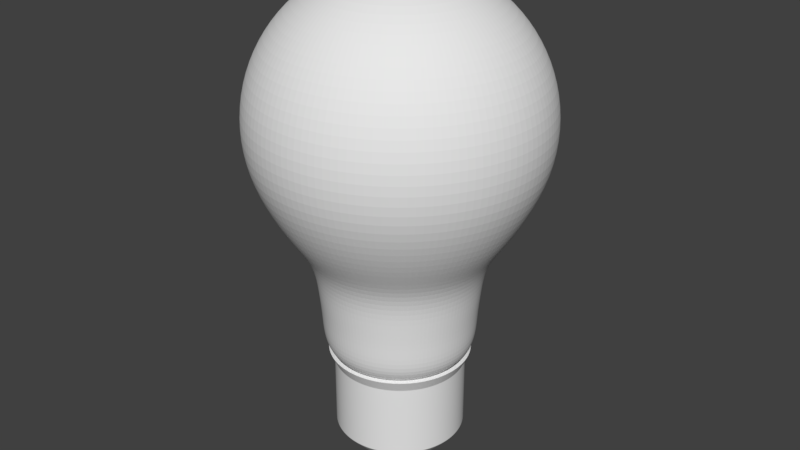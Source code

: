 # Source: light_bulbV3.blend  (saved by Blender 2.79.0; exported with 4.5.12 LTS)
import bpy
from mathutils import Matrix  # noqa: F401  (used for matrix-valued properties, if any)

bpy.ops.wm.read_factory_settings(use_empty=True)
scene = bpy.context.scene
scene.name = 'Scene'

# ---- collections
col_collection_1 = bpy.data.collections.new('Collection 1'); scene.collection.children.link(col_collection_1)

# ---- world
world_world = bpy.data.worlds.new('World'); scene.world = world_world
world_world.color = (0.05088, 0.05088, 0.05088)
world_world.use_sun_shadow = False
world_world.sun_shadow_jitter_overblur = 0.0
world_world.cycles.sampling_method = 'MANUAL'

# ---- meshes
me_circle_001 = bpy.data.meshes.new('Circle.001')
me_circle_001.from_pydata([(0.0, -0.2906, 0.0), (-0.9511, -0.9816, 0.0), (-0.5878, -2.1, 0.0), (0.5878, -2.1, 0.0), (0.9511, -0.9816, 0.0)], [(1, 0), (2, 1), (3, 2), (4, 3), (0, 4)], [])
me_circle_001.materials.append(None)
me_circle_001.materials.append(None)
me_circle_001.use_remesh_preserve_volume = False
me_circle_001.use_remesh_preserve_attributes = False
me_circle_001.use_mirror_vertex_groups = False
me_circle_001.update()
me_cube_001 = bpy.data.meshes.new('Cube.001')
me_cube_001.from_pydata([(-0.9461, -0.4734, -4.072), (-0.2315, -0.4734, 2.281), (-0.9461, 0.4744, -4.072), (-0.9461, 0.4744, 3.001), (0.9461, -0.4734, -4.072), (0.2315, -0.4734, 2.281), (0.9461, 0.4744, -4.072), (0.9461, 0.4744, 3.001), (-0.2315, -0.4734, 1.72), (-0.9461, 0.4744, 1.0), (0.9461, 0.4744, 1.0), (0.2315, -0.4734, 1.72), (-0.2912, -0.2912, 3.001), (-0.2912, 0.2912, 3.001), (0.2912, -0.2912, 3.001), (0.2912, 0.2912, 3.001), (-0.2912, -0.2912, 5.625), (-0.2912, 0.2912, 5.625), (0.2912, -0.2912, 5.625), (0.2912, 0.2912, 5.625), (-0.6037, -0.6037, 5.625), (-0.6037, 0.6037, 5.625), (0.6037, -0.6037, 5.625), (0.6037, 0.6037, 5.625), (-0.6037, -0.6037, 6.032), (-0.6037, 0.6037, 6.032), (0.6037, -0.6037, 6.032), (0.6037, 0.6037, 6.032), (-0.9461, -0.4734, 1.0), (-0.9461, -0.4734, 3.001), (0.9461, -0.4734, 3.001), (0.9461, -0.4734, 1.0), (-0.2315, 0.4765, 2.281), (0.2315, 0.4765, 2.281), (-0.2315, 0.4765, 1.72), (0.2315, 0.4765, 1.72), (-0.9461, 0.4744, -4.065), (0.9461, 0.4744, -4.065), (0.9461, -0.4734, -4.065), (-0.9461, -0.4734, -4.065), (-0.9461, -0.4734, -4.052), (-0.9461, 0.4744, -4.052), (0.9461, 0.4744, -4.052), (0.9461, -0.4734, -4.052)], [], [(28, 29, 3, 9), (10, 7, 30, 31), (11, 5, 33, 35), (7, 3, 13, 15), (43, 31, 28, 40), (42, 10, 31, 43), (41, 9, 10, 42), (40, 28, 9, 41), (12, 14, 18, 16), (30, 7, 15, 14), (3, 29, 12, 13), (29, 30, 14, 12), (19, 17, 21, 23), (15, 13, 17, 19), (14, 15, 19, 18), (13, 12, 16, 17), (22, 23, 27, 26), (18, 19, 23, 22), (17, 16, 20, 21), (16, 18, 22, 20), (27, 25, 24, 26), (21, 20, 24, 25), (20, 22, 26, 24), (23, 21, 25, 27), (8, 1, 29, 28), (1, 5, 30, 29), (5, 11, 31, 30), (11, 8, 28, 31), (1, 8, 34, 32), (8, 11, 35, 34), (5, 1, 32, 33), (3, 32, 34, 9), (9, 34, 35, 10), (10, 35, 33, 7), (3, 7, 33, 32), (2, 6, 4, 0), (0, 39, 36, 2), (2, 36, 37, 6), (6, 37, 38, 4), (4, 38, 39, 0), (39, 40, 41, 36), (36, 41, 42, 37), (37, 42, 43, 38), (38, 43, 40, 39)])
me_cube_001.use_remesh_preserve_volume = False
me_cube_001.use_remesh_preserve_attributes = False
me_cube_001.use_mirror_vertex_groups = False
me_cube_001.update()
me_cylinder = bpy.data.meshes.new('Cylinder')
me_cylinder.from_pydata([(-2.044e-09, 1.018, 0.9501), (0.1986, 0.9984, 0.9501), (0.3896, 0.9405, 0.9501), (0.5656, 0.8464, 0.9501), (0.7198, 0.7198, 0.9501), (0.8464, 0.5656, 0.9501), (0.9405, 0.3896, 0.9501), (0.9984, 0.1986, 0.9501), (1.018, 7.17e-08, 0.9501), (0.9984, -0.1986, 0.9501), (0.9405, -0.3896, 0.9501), (0.8464, -0.5656, 0.9501), (0.7198, -0.7198, 0.9501), (0.5656, -0.8464, 0.9501), (0.3896, -0.9405, 0.9501), (0.1986, -0.9984, 0.9501), (-3.337e-07, -1.018, 0.9501), (-0.1986, -0.9984, 0.9501), (-0.3896, -0.9405, 0.9501), (-0.5656, -0.8464, 0.9501), (-0.7198, -0.7198, 0.9501), (-0.8464, -0.5656, 0.9501), (-0.9405, -0.3896, 0.9501), (-0.9984, -0.1986, 0.9501), (-1.018, 9.778e-07, 0.9501), (-0.9984, 0.1986, 0.9501), (-0.9405, 0.3896, 0.9501), (-0.8464, 0.5656, 0.9501), (-0.7198, 0.7198, 0.9501), (-0.5656, 0.8464, 0.9501), (-0.3896, 0.9405, 0.9501), (-0.1986, 0.9984, 0.9501), (4.466e-08, 0.5338, -0.5674), (0.1041, 0.5235, -0.5674), (0.2043, 0.4932, -0.5674), (0.2966, 0.4438, -0.5674), (0.3774, 0.3774, -0.5674), (0.4438, 0.2966, -0.5674), (0.4932, 0.2043, -0.5674), (0.5235, 0.1041, -0.5674), (0.5338, 1.868e-07, -0.5674), (0.5235, -0.1041, -0.5674), (0.4932, -0.2043, -0.5674), (0.4438, -0.2966, -0.5674), (0.3774, -0.3774, -0.5674), (0.2966, -0.4438, -0.5674), (0.2043, -0.4932, -0.5674), (0.1041, -0.5235, -0.5674), (-1.293e-07, -0.5338, -0.5674), (-0.1041, -0.5235, -0.5674), (-0.2043, -0.4932, -0.5674), (-0.2966, -0.4438, -0.5674), (-0.3774, -0.3774, -0.5674), (-0.4438, -0.2966, -0.5674), (-0.4932, -0.2043, -0.5674), (-0.5235, -0.1041, -0.5674), (-0.5338, 6.619e-07, -0.5674), (-0.5235, 0.1041, -0.5674), (-0.4932, 0.2043, -0.5674), (-0.4438, 0.2966, -0.5674), (-0.3774, 0.3774, -0.5674), (-0.2966, 0.4438, -0.5674), (-0.2043, 0.4932, -0.5674), (-0.1041, 0.5235, -0.5674), (5.265e-08, 0.4127, -0.7669), (0.08051, 0.4048, -0.7669), (0.1579, 0.3813, -0.7669), (0.2293, 0.3431, -0.7669), (0.2918, 0.2918, -0.7669), (0.3431, 0.2293, -0.7669), (0.3813, 0.1579, -0.7669), (0.4048, 0.08051, -0.7669), (0.4127, 2.159e-07, -0.7669), (0.4048, -0.08051, -0.7669), (0.3813, -0.1579, -0.7669), (0.3431, -0.2293, -0.7669), (0.2918, -0.2918, -0.7669), (0.2293, -0.3431, -0.7669), (0.1579, -0.3813, -0.7669), (0.08051, -0.4048, -0.7669), (-8.182e-08, -0.4127, -0.7669), (-0.08051, -0.4048, -0.7669), (-0.1579, -0.3813, -0.7669), (-0.2293, -0.3431, -0.7669), (-0.2918, -0.2918, -0.7669), (-0.3431, -0.2293, -0.7669), (-0.3813, -0.1579, -0.7669), (-0.4048, -0.08051, -0.7669), (-0.4127, 5.833e-07, -0.7669), (-0.4048, 0.08051, -0.7669), (-0.3813, 0.1579, -0.7669), (-0.3431, 0.2293, -0.7669), (-0.2918, 0.2918, -0.7669), (-0.2293, 0.3431, -0.7669), (-0.1579, 0.3813, -0.7669), (-0.08051, 0.4048, -0.7669), (0.6629, -0.6629, 0.7421), (-0.7795, 0.5209, 0.7421), (0.3588, -0.8662, 0.7421), (0.1829, 0.9195, 0.7421), (-0.6629, 0.6629, 0.7421), (0.1829, -0.9195, 0.7421), (0.3588, 0.8662, 0.7421), (-0.5209, 0.7795, 0.7421), (-2.971e-07, -0.9375, 0.7421), (0.5209, 0.7795, 0.7421), (-0.3588, 0.8662, 0.7421), (-0.1829, -0.9195, 0.7421), (0.6629, 0.6629, 0.7421), (-0.1829, 0.9195, 0.7421), (8.387e-09, 0.9375, 0.7421), (-0.3588, -0.8662, 0.7421), (0.7795, 0.5209, 0.7421), (-0.5209, -0.7795, 0.7421), (0.8662, 0.3588, 0.7421), (-0.6629, -0.6629, 0.7421), (0.9195, 0.1829, 0.7421), (-0.7795, -0.5209, 0.7421), (0.9375, 8.752e-08, 0.7421), (-0.8662, -0.3588, 0.7421), (0.9195, -0.1829, 0.7421), (-0.9195, -0.1829, 0.7421), (0.8662, -0.3588, 0.7421), (0.7795, -0.5209, 0.7421), (-0.9375, 9.22e-07, 0.7421), (-0.9195, 0.1829, 0.7421), (-0.8662, 0.3588, 0.7421), (0.5209, -0.7795, 0.7421), (-4.795e-10, 1.006, 0.9242), (0.1962, 0.9866, 0.9242), (0.3849, 0.9293, 0.9242), (0.5589, 0.8364, 0.9242), (0.7113, 0.7113, 0.9242), (0.8364, 0.5589, 0.9242), (0.9293, 0.3849, 0.9242), (0.9866, 0.1962, 0.9242), (1.006, 7.407e-08, 0.9242), (0.9866, -0.1962, 0.9242), (0.9293, -0.3849, 0.9242), (0.8364, -0.5589, 0.9242), (0.7113, -0.7113, 0.9242), (0.5589, -0.8364, 0.9242), (0.3849, -0.9293, 0.9242), (0.1962, -0.9866, 0.9242), (-3.282e-07, -1.006, 0.9242), (-0.1962, -0.9866, 0.9242), (-0.3849, -0.9293, 0.9242), (-0.5589, -0.8364, 0.9242), (-0.7113, -0.7113, 0.9242), (-0.8364, -0.5589, 0.9242), (-0.9293, -0.3849, 0.9242), (-0.9866, -0.1962, 0.9242), (-1.006, 9.694e-07, 0.9242), (-0.9866, 0.1962, 0.9242), (-0.9293, 0.3849, 0.9242), (-0.8364, 0.5589, 0.9242), (-0.7113, 0.7113, 0.9242), (-0.5589, 0.8364, 0.9242), (-0.3849, 0.9293, 0.9242), (-0.1962, 0.9866, 0.9242), (0.185, 0.9303, 0.801), (0.363, 0.8763, 0.801), (0.527, 0.7887, 0.801), (0.6707, 0.6707, 0.801), (0.7887, 0.527, 0.801), (0.8763, 0.363, 0.801), (0.9303, 0.185, 0.801), (0.9485, 8.536e-08, 0.801), (0.9303, -0.185, 0.801), (0.8763, -0.363, 0.801), (0.7887, -0.527, 0.801), (0.6707, -0.6707, 0.801), (0.527, -0.7887, 0.801), (0.363, -0.8763, 0.801), (0.185, -0.9303, 0.801), (-3.021e-07, -0.9485, 0.801), (-0.185, -0.9303, 0.801), (-0.363, -0.8763, 0.801), (-0.527, -0.7887, 0.801), (-0.6707, -0.6707, 0.801), (-0.7887, -0.527, 0.801), (-0.8763, -0.363, 0.801), (-0.9303, -0.185, 0.801), (-0.9485, 9.296e-07, 0.801), (-0.9303, 0.185, 0.801), (-0.8763, 0.363, 0.801), (-0.7887, 0.527, 0.801), (-0.6707, 0.6707, 0.801), (-0.527, 0.7887, 0.801), (-0.363, 0.8763, 0.801), (-0.185, 0.9303, 0.801), (6.963e-09, 0.9485, 0.801), (8.387e-09, 0.9375, -0.2556), (0.7795, -0.5209, -0.2556), (-0.9195, 0.1829, -0.2556), (0.6629, -0.6629, -0.2556), (-0.7795, 0.5209, -0.2556), (0.3588, -0.8662, -0.2556), (0.1829, 0.9195, -0.2556), (-0.6629, 0.6629, -0.2556), (0.1829, -0.9195, -0.2556), (0.3588, 0.8662, -0.2556), (-0.5209, 0.7795, -0.2556), (-2.971e-07, -0.9375, -0.2556), (0.5209, 0.7795, -0.2556), (-0.3588, 0.8662, -0.2556), (-0.1829, -0.9195, -0.2556), (0.6629, 0.6629, -0.2556), (-0.1829, 0.9195, -0.2556), (-0.3588, -0.8662, -0.2556), (0.7795, 0.5209, -0.2556), (-0.5209, -0.7795, -0.2556), (0.8662, 0.3588, -0.2556), (-0.6629, -0.6629, -0.2556), (0.9195, 0.1829, -0.2556), (-0.7795, -0.5209, -0.2556), (0.9375, 8.752e-08, -0.2556), (-0.8662, -0.3588, -0.2556), (0.9195, -0.1829, -0.2556), (-0.9195, -0.1829, -0.2556), (0.8662, -0.3588, -0.2556), (-0.9375, 9.22e-07, -0.2556), (-0.8662, 0.3588, -0.2556), (0.5209, -0.7795, -0.2556), (-0.344, 0.8305, -0.3274), (0.4994, 0.7474, -0.3274), (0.344, 0.8305, -0.3274), (0.7474, -0.4994, -0.3274), (0.8305, -0.344, -0.3274), (0.1754, 0.8816, -0.3274), (-0.7474, 0.4994, -0.3274), (-0.8305, 0.344, -0.3274), (-0.1754, -0.8816, -0.3274), (-0.8816, 0.1754, -0.3274), (-0.8989, 8.97e-07, -0.3274), (0.1754, -0.8816, -0.3274), (1.222e-08, 0.8989, -0.3274), (0.344, -0.8305, -0.3274), (-0.8816, -0.1754, -0.3274), (0.7474, 0.4994, -0.3274), (0.6356, -0.6356, -0.3274), (-0.4994, 0.7474, -0.3274), (-0.6356, -0.6356, -0.3274), (-0.1754, 0.8816, -0.3274), (0.8305, 0.344, -0.3274), (0.8989, 9.687e-08, -0.3274), (0.8816, -0.1754, -0.3274), (-0.6356, 0.6356, -0.3274), (0.4994, -0.7474, -0.3274), (-2.807e-07, -0.8989, -0.3274), (-0.4994, -0.7474, -0.3274), (-0.8305, -0.344, -0.3274), (0.8816, 0.1754, -0.3274), (-0.344, -0.8305, -0.3274), (0.6356, 0.6356, -0.3274), (-0.7474, -0.4994, -0.3274), (-0.2732, 0.6596, -0.5344), (0.3967, 0.5937, -0.5344), (0.2732, 0.6596, -0.5344), (0.5937, -0.3967, -0.5344), (0.6596, -0.2732, -0.5344), (0.1393, 0.7003, -0.5344), (-0.5937, 0.3967, -0.5344), (-0.6596, 0.2732, -0.5344), (-0.1393, -0.7003, -0.5344), (-0.7003, 0.1393, -0.5344), (-0.714, 7.772e-07, -0.5344), (0.1393, -0.7003, -0.5344), (3.054e-08, 0.714, -0.5344), (0.2732, -0.6596, -0.5344), (-0.7003, -0.1393, -0.5344), (0.5937, 0.3967, -0.5344), (0.5049, -0.5049, -0.5344), (-0.3967, 0.5937, -0.5344), (-0.5049, -0.5049, -0.5344), (0.6596, 0.2732, -0.5344), (0.714, 1.416e-07, -0.5344), (0.7003, -0.1393, -0.5344), (-0.5049, 0.5049, -0.5344), (-2.021e-07, -0.714, -0.5344), (-0.3967, -0.5937, -0.5344), (0.7003, 0.1393, -0.5344), (-0.2732, -0.6596, -0.5344), (-0.5937, -0.3967, -0.5344), (-0.1393, 0.7003, -0.5344), (0.3967, -0.5937, -0.5344), (-0.6596, -0.2732, -0.5344), (0.5049, 0.5049, -0.5344), (-0.436, 0.2914, -0.5828), (-0.4845, 0.2007, -0.5828), (-0.5143, 0.1023, -0.5828), (-0.5244, 6.559e-07, -0.5828), (-0.5143, -0.1023, -0.5828), (0.5244, 1.891e-07, -0.5828), (0.5143, 0.1023, -0.5828), (0.3708, 0.3708, -0.5828), (0.2914, 0.436, -0.5828), (-0.4845, -0.2007, -0.5828), (-1.256e-07, -0.5244, -0.5828), (0.1023, -0.5143, -0.5828), (0.4845, 0.2007, -0.5828), (0.436, 0.2914, -0.5828), (-0.436, -0.2914, -0.5828), (-0.3708, -0.3708, -0.5828), (-0.2007, 0.4845, -0.5828), (-0.2914, 0.436, -0.5828), (-0.2914, -0.436, -0.5828), (-0.2007, -0.4845, -0.5828), (4.528e-08, 0.5244, -0.5828), (-0.1023, 0.5143, -0.5828), (-0.1023, -0.5143, -0.5828), (0.3708, -0.3708, -0.5828), (0.436, -0.2914, -0.5828), (0.2007, -0.4845, -0.5828), (0.2914, -0.436, -0.5828), (0.4845, -0.2007, -0.5828), (0.2007, 0.4845, -0.5828), (0.1023, 0.5143, -0.5828), (0.5143, -0.1023, -0.5828), (-0.3708, 0.3708, -0.5828), (-0.5084, -0.2106, -0.5674), (-0.4576, -0.3057, -0.5674), (-0.1074, -0.5398, -0.5674), (-1.359e-07, -0.5503, -0.5674), (-0.5503, 6.725e-07, -0.5674), (-0.5398, -0.1074, -0.5674), (0.1074, -0.5398, -0.5674), (0.2106, -0.5084, -0.5674), (-0.3891, 0.3891, -0.5674), (-0.4576, 0.3057, -0.5674), (0.3891, 0.3891, -0.5674), (0.3057, 0.4576, -0.5674), (0.3057, -0.4576, -0.5674), (0.3891, -0.3891, -0.5674), (0.5084, -0.2106, -0.5674), (0.5398, -0.1074, -0.5674), (0.5084, 0.2106, -0.5674), (0.4576, 0.3057, -0.5674), (0.4576, -0.3057, -0.5674), (0.5503, 1.826e-07, -0.5674), (0.5398, 0.1074, -0.5674), (-0.2106, -0.5084, -0.5674), (-0.2106, 0.5084, -0.5674), (-0.3057, 0.4576, -0.5674), (0.1074, 0.5398, -0.5674), (4.343e-08, 0.5503, -0.5674), (-0.1074, 0.5398, -0.5674), (0.2106, 0.5084, -0.5674), (-0.5084, 0.2106, -0.5674), (-0.5398, 0.1074, -0.5674), (-0.3891, -0.3891, -0.5674), (-0.3057, -0.4576, -0.5674), (-0.5431, -0.3629, -0.5674), (-1.77e-07, -0.6532, -0.5674), (-0.6406, -0.1274, -0.5674), (0.25, -0.6035, -0.5674), (-0.5431, 0.3629, -0.5674), (0.3629, 0.5431, -0.5674), (0.4619, -0.4619, -0.5674), (0.6406, -0.1274, -0.5674), (0.5431, 0.3629, -0.5674), (0.6532, 1.567e-07, -0.5674), (-0.3629, 0.5431, -0.5674), (3.579e-08, 0.6532, -0.5674), (0.25, 0.6035, -0.5674), (-0.6406, 0.1274, -0.5674), (-0.4619, -0.4619, -0.5674), (-0.3629, -0.5431, -0.5674), (-0.6035, -0.25, -0.5674), (-0.1274, -0.6406, -0.5674), (-0.6532, 7.381e-07, -0.5674), (0.1274, -0.6406, -0.5674), (-0.4619, 0.4619, -0.5674), (0.4619, 0.4619, -0.5674), (0.3629, -0.5431, -0.5674), (0.6035, -0.25, -0.5674), (0.6035, 0.25, -0.5674), (0.5431, -0.3629, -0.5674), (0.6406, 0.1274, -0.5674), (-0.25, -0.6035, -0.5674), (-0.25, 0.6035, -0.5674), (0.1274, 0.6406, -0.5674), (-0.1274, 0.6406, -0.5674), (-0.6035, 0.25, -0.5674), (-0.3464, 0.2315, -0.7605), (-0.4166, 5.858e-07, -0.7605), (0.4166, 2.15e-07, -0.7605), (0.2946, 0.2946, -0.7605), (-8.335e-08, -0.4166, -0.7605), (0.3849, 0.1594, -0.7605), (-0.3464, -0.2315, -0.7605), (-0.1594, 0.3849, -0.7605), (-0.2315, -0.3464, -0.7605), (5.239e-08, 0.4166, -0.7605), (-0.08128, -0.4086, -0.7605), (0.2946, -0.2946, -0.7605), (0.1594, 0.3849, -0.7605), (0.4086, -0.08128, -0.7605), (-0.2946, 0.2946, -0.7605), (-0.3849, 0.1594, -0.7605), (-0.4086, 0.08128, -0.7605), (-0.4086, -0.08128, -0.7605), (0.4086, 0.08128, -0.7605), (0.2315, 0.3464, -0.7605), (-0.3849, -0.1594, -0.7605), (0.08128, -0.4086, -0.7605), (0.3464, 0.2315, -0.7605), (-0.2946, -0.2946, -0.7605), (-0.2315, 0.3464, -0.7605), (-0.1594, -0.3849, -0.7605), (-0.08128, 0.4086, -0.7605), (0.3464, -0.2315, -0.7605), (0.1594, -0.3849, -0.7605), (0.2315, -0.3464, -0.7605), (0.3849, -0.1594, -0.7605), (0.08128, 0.4086, -0.7605), (-0.3879, 0.1607, -0.7551), (-0.4118, 0.08191, -0.7551), (-0.4118, -0.08191, -0.7551), (0.4118, 0.08191, -0.7551), (0.2333, 0.3491, -0.7551), (-0.3879, -0.1607, -0.7551), (0.08191, -0.4118, -0.7551), (0.3491, 0.2333, -0.7551), (-0.2969, -0.2969, -0.7551), (-0.2333, 0.3491, -0.7551), (-0.1607, -0.3879, -0.7551), (-0.08191, 0.4118, -0.7551), (0.3491, -0.2333, -0.7551), (0.1607, -0.3879, -0.7551), (0.2333, -0.3491, -0.7551), (0.3879, -0.1607, -0.7551), (0.08191, 0.4118, -0.7551), (-0.3491, 0.2333, -0.7551), (-0.4199, 5.879e-07, -0.7551), (0.4199, 2.142e-07, -0.7551), (0.2969, 0.2969, -0.7551), (-8.463e-08, -0.4199, -0.7551), (0.3879, 0.1607, -0.7551), (-0.3491, -0.2333, -0.7551), (-0.1607, 0.3879, -0.7551), (-0.2333, -0.3491, -0.7551), (5.218e-08, 0.4199, -0.7551), (-0.08191, -0.4118, -0.7551), (0.2969, -0.2969, -0.7551), (0.1607, 0.3879, -0.7551), (0.4118, -0.08191, -0.7551), (-0.2969, 0.2969, -0.7551), (-0.1829, 0.9195, -0.2758), (-0.1818, 0.9141, -0.2903), (-0.1828, 0.9188, -0.2808), (-0.1824, 0.9168, -0.2861), (-0.3588, 0.8662, -0.2758), (-0.3567, 0.861, -0.2903), (-0.3585, 0.8655, -0.2808), (-0.3577, 0.8636, -0.2861), (-0.5209, 0.7795, -0.2758), (-0.5178, 0.7749, -0.2903), (-0.5205, 0.7789, -0.2808), (-0.5193, 0.7772, -0.2861), (-0.6629, 0.6629, -0.2758), (-0.659, 0.659, -0.2903), (-0.6624, 0.6624, -0.2808), (-0.661, 0.661, -0.2861), (-0.7795, 0.5209, -0.2758), (-0.7749, 0.5178, -0.2903), (-0.7789, 0.5205, -0.2808), (-0.7772, 0.5193, -0.2861), (-0.8662, 0.3588, -0.2758), (-0.861, 0.3567, -0.2903), (-0.8655, 0.3585, -0.2808), (-0.8636, 0.3577, -0.2861), (-0.9195, 0.1829, -0.2758), (-0.9141, 0.1818, -0.2903), (-0.9188, 0.1828, -0.2808), (-0.9168, 0.1824, -0.2861), (-0.9375, 9.22e-07, -0.2758), (-0.932, 9.184e-07, -0.2903), (-0.9368, 9.215e-07, -0.2808), (-0.9348, 9.202e-07, -0.2861), (-0.9195, -0.1829, -0.2758), (-0.9141, -0.1818, -0.2903), (-0.9188, -0.1828, -0.2808), (-0.9168, -0.1824, -0.2861), (-0.8662, -0.3588, -0.2758), (-0.861, -0.3567, -0.2903), (-0.8655, -0.3585, -0.2808), (-0.8636, -0.3577, -0.2861), (-0.7795, -0.5209, -0.2758), (-0.7749, -0.5178, -0.2903), (-0.7789, -0.5205, -0.2808), (-0.7772, -0.5193, -0.2861), (-0.6629, -0.6629, -0.2758), (-0.659, -0.659, -0.2903), (-0.6624, -0.6624, -0.2808), (-0.661, -0.661, -0.2861), (-0.5209, -0.7795, -0.2758), (-0.5178, -0.7749, -0.2903), (-0.5205, -0.7789, -0.2808), (-0.5193, -0.7772, -0.2861), (-0.3588, -0.8662, -0.2758), (-0.3567, -0.861, -0.2903), (-0.3585, -0.8655, -0.2808), (-0.3577, -0.8636, -0.2861), (-0.1829, -0.9195, -0.2758), (-0.1818, -0.9141, -0.2903), (-0.1828, -0.9188, -0.2808), (-0.1824, -0.9168, -0.2861), (-2.971e-07, -0.9375, -0.2758), (-2.947e-07, -0.932, -0.2903), (-2.968e-07, -0.9368, -0.2808), (-2.959e-07, -0.9348, -0.2861), (0.1829, -0.9195, -0.2758), (0.1818, -0.9141, -0.2903), (0.1828, -0.9188, -0.2808), (0.1824, -0.9168, -0.2861), (0.3588, -0.8662, -0.2758), (0.3567, -0.861, -0.2903), (0.3585, -0.8655, -0.2808), (0.3577, -0.8636, -0.2861), (0.5209, -0.7795, -0.2758), (0.5178, -0.7749, -0.2903), (0.5205, -0.7789, -0.2808), (0.5193, -0.7772, -0.2861), (0.6629, -0.6629, -0.2758), (0.659, -0.659, -0.2903), (0.6624, -0.6624, -0.2808), (0.661, -0.661, -0.2861), (0.7795, -0.5209, -0.2758), (0.7749, -0.5178, -0.2903), (0.7789, -0.5205, -0.2808), (0.7772, -0.5193, -0.2861), (0.8662, -0.3588, -0.2758), (0.861, -0.3567, -0.2903), (0.8655, -0.3585, -0.2808), (0.8636, -0.3577, -0.2861), (0.9195, -0.1829, -0.2758), (0.9141, -0.1818, -0.2903), (0.9188, -0.1828, -0.2808), (0.9168, -0.1824, -0.2861), (0.9375, 8.752e-08, -0.2758), (0.932, 8.887e-08, -0.2903), (0.9368, 8.77e-08, -0.2808), (0.9348, 8.82e-08, -0.2861), (0.9195, 0.1829, -0.2758), (0.9141, 0.1818, -0.2903), (0.9188, 0.1828, -0.2808), (0.9168, 0.1824, -0.2861), (0.8662, 0.3588, -0.2758), (0.861, 0.3567, -0.2903), (0.8655, 0.3585, -0.2808), (0.8636, 0.3577, -0.2861), (0.7795, 0.5209, -0.2758), (0.7749, 0.5178, -0.2903), (0.7789, 0.5205, -0.2808), (0.7772, 0.5193, -0.2861), (0.6629, 0.6629, -0.2758), (0.659, 0.659, -0.2903), (0.6624, 0.6624, -0.2808), (0.661, 0.661, -0.2861), (0.5209, 0.7795, -0.2758), (0.5178, 0.7749, -0.2903), (0.5205, 0.7789, -0.2808), (0.5193, 0.7772, -0.2861), (0.3588, 0.8662, -0.2758), (0.3567, 0.861, -0.2903), (0.3585, 0.8655, -0.2808), (0.3577, 0.8636, -0.2861), (0.1829, 0.9195, -0.2758), (0.1818, 0.9141, -0.2903), (0.1828, 0.9188, -0.2808), (0.1824, 0.9168, -0.2861), (8.937e-09, 0.932, -0.2903), (8.387e-09, 0.9375, -0.2758), (8.662e-09, 0.9348, -0.2861), (8.462e-09, 0.9368, -0.2808), (3.288e-08, 0.6904, -0.5608), (3.412e-08, 0.6756, -0.5674), (3.326e-08, 0.6862, -0.5641), (3.371e-08, 0.6809, -0.5665), (0.1318, 0.6626, -0.5674), (0.1347, 0.6771, -0.5608), (0.1328, 0.6678, -0.5665), (0.1339, 0.6731, -0.5641), (0.2586, 0.6242, -0.5674), (0.2642, 0.6378, -0.5608), (0.2606, 0.629, -0.5665), (0.2626, 0.634, -0.5641), (0.3836, 0.574, -0.5608), (0.3754, 0.5618, -0.5674), (0.3813, 0.5706, -0.5641), (0.3783, 0.5661, -0.5665), (0.4777, 0.4777, -0.5674), (0.4882, 0.4882, -0.5608), (0.4814, 0.4814, -0.5665), (0.4853, 0.4853, -0.5641), (0.574, 0.3836, -0.5608), (0.5618, 0.3754, -0.5674), (0.5706, 0.3813, -0.5641), (0.5661, 0.3783, -0.5665), (0.6242, 0.2586, -0.5674), (0.6378, 0.2642, -0.5608), (0.629, 0.2606, -0.5665), (0.634, 0.2626, -0.5641), (0.6771, 0.1347, -0.5608), (0.6626, 0.1318, -0.5674), (0.6731, 0.1339, -0.5641), (0.6678, 0.1328, -0.5665), (0.6756, 1.51e-07, -0.5674), (0.6904, 1.474e-07, -0.5608), (0.6809, 1.497e-07, -0.5665), (0.6862, 1.484e-07, -0.5641), (0.6771, -0.1347, -0.5608), (0.6626, -0.1318, -0.5674), (0.6731, -0.1339, -0.5641), (0.6678, -0.1328, -0.5665), (0.6242, -0.2586, -0.5674), (0.6378, -0.2642, -0.5608), (0.629, -0.2606, -0.5665), (0.634, -0.2626, -0.5641), (0.574, -0.3836, -0.5608), (0.5618, -0.3754, -0.5674), (0.5706, -0.3813, -0.5641), (0.5661, -0.3783, -0.5665), (0.4777, -0.4777, -0.5674), (0.4882, -0.4882, -0.5608), (0.4814, -0.4814, -0.5665), (0.4853, -0.4853, -0.5641), (0.3836, -0.574, -0.5608), (0.3754, -0.5618, -0.5674), (0.3813, -0.5706, -0.5641), (0.3783, -0.5661, -0.5665), (0.2586, -0.6242, -0.5674), (0.2642, -0.6378, -0.5608), (0.2606, -0.629, -0.5665), (0.2626, -0.634, -0.5641), (0.1347, -0.6771, -0.5608), (0.1318, -0.6626, -0.5674), (0.1339, -0.6731, -0.5641), (0.1328, -0.6678, -0.5665), (-1.86e-07, -0.6756, -0.5674), (-1.921e-07, -0.6904, -0.5608), (-1.881e-07, -0.6809, -0.5665), (-1.903e-07, -0.6862, -0.5641), (-0.1347, -0.6771, -0.5608), (-0.1318, -0.6626, -0.5674), (-0.1339, -0.6731, -0.5641), (-0.1328, -0.6678, -0.5665), (-0.2586, -0.6242, -0.5674), (-0.2642, -0.6378, -0.5608), (-0.2606, -0.629, -0.5665), (-0.2626, -0.634, -0.5641), (-0.3836, -0.574, -0.5608), (-0.3754, -0.5618, -0.5674), (-0.3813, -0.5706, -0.5641), (-0.3783, -0.5661, -0.5665), (-0.4777, -0.4777, -0.5674), (-0.4882, -0.4882, -0.5608), (-0.4814, -0.4814, -0.5665), (-0.4853, -0.4853, -0.5641), (-0.574, -0.3836, -0.5608), (-0.5618, -0.3754, -0.5674), (-0.5706, -0.3813, -0.5641), (-0.5661, -0.3783, -0.5665), (-0.6242, -0.2586, -0.5674), (-0.6378, -0.2642, -0.5608), (-0.629, -0.2605, -0.5665), (-0.634, -0.2626, -0.5641), (-0.6771, -0.1347, -0.5608), (-0.6626, -0.1318, -0.5674), (-0.6731, -0.1339, -0.5641), (-0.6678, -0.1328, -0.5665), (-0.6756, 7.524e-07, -0.5674), (-0.6904, 7.619e-07, -0.5608), (-0.6809, 7.557e-07, -0.5665), (-0.6862, 7.592e-07, -0.5641), (-0.6771, 0.1347, -0.5608), (-0.6626, 0.1318, -0.5674), (-0.6731, 0.1339, -0.5641), (-0.6678, 0.1328, -0.5665), (-0.6242, 0.2586, -0.5674), (-0.6378, 0.2642, -0.5608), (-0.629, 0.2606, -0.5665), (-0.634, 0.2626, -0.5641), (-0.574, 0.3836, -0.5608), (-0.5618, 0.3754, -0.5674), (-0.5706, 0.3813, -0.5641), (-0.5661, 0.3783, -0.5665), (-0.4777, 0.4777, -0.5674), (-0.4882, 0.4882, -0.5608), (-0.4814, 0.4814, -0.5665), (-0.4853, 0.4853, -0.5641), (-0.3836, 0.574, -0.5608), (-0.3754, 0.5618, -0.5674), (-0.3813, 0.5706, -0.5641), (-0.3783, 0.5661, -0.5665), (-0.2586, 0.6242, -0.5674), (-0.2642, 0.6378, -0.5608), (-0.2605, 0.629, -0.5665), (-0.2626, 0.634, -0.5641), (-0.1347, 0.6771, -0.5608), (-0.1318, 0.6627, -0.5674), (-0.1339, 0.6731, -0.5641), (-0.1328, 0.6678, -0.5665), (8.058e-09, 0.9401, 0.7829), (8.387e-09, 0.9375, 0.7715), (8.222e-09, 0.9388, 0.7794), (8.342e-09, 0.9379, 0.7752), (0.1829, 0.9195, 0.7715), (0.1834, 0.922, 0.7829), (0.183, 0.9198, 0.7752), (0.1832, 0.9208, 0.7794), (0.3588, 0.8662, 0.7715), (0.3597, 0.8685, 0.7829), (0.3589, 0.8665, 0.7752), (0.3593, 0.8673, 0.7794), (0.5209, 0.7795, 0.7715), (0.5223, 0.7816, 0.7829), (0.5211, 0.7798, 0.7752), (0.5216, 0.7806, 0.7794), (0.6629, 0.6629, 0.7715), (0.6647, 0.6647, 0.7829), (0.6632, 0.6632, 0.7752), (0.6638, 0.6638, 0.7794), (0.7795, 0.5209, 0.7715), (0.7816, 0.5223, 0.7829), (0.7798, 0.5211, 0.7752), (0.7806, 0.5216, 0.7794), (0.8662, 0.3588, 0.7715), (0.8685, 0.3597, 0.7829), (0.8665, 0.3589, 0.7752), (0.8673, 0.3593, 0.7794), (0.9195, 0.1829, 0.7715), (0.922, 0.1834, 0.7829), (0.9198, 0.183, 0.7752), (0.9208, 0.1832, 0.7794), (0.9375, 8.752e-08, 0.7715), (0.9401, 8.702e-08, 0.7829), (0.9379, 8.745e-08, 0.7752), (0.9388, 8.727e-08, 0.7794), (0.9195, -0.1829, 0.7715), (0.922, -0.1834, 0.7829), (0.9198, -0.183, 0.7752), (0.9208, -0.1832, 0.7794), (0.8662, -0.3588, 0.7715), (0.8685, -0.3597, 0.7829), (0.8665, -0.3589, 0.7752), (0.8673, -0.3593, 0.7794), (0.7795, -0.5209, 0.7715), (0.7816, -0.5223, 0.7829), (0.7798, -0.5211, 0.7752), (0.7806, -0.5216, 0.7794), (0.6629, -0.6629, 0.7715), (0.6647, -0.6647, 0.7829), (0.6632, -0.6632, 0.7752), (0.6638, -0.6638, 0.7794), (0.5209, -0.7795, 0.7715), (0.5223, -0.7816, 0.7829), (0.5211, -0.7798, 0.7752), (0.5216, -0.7806, 0.7794), (0.3588, -0.8662, 0.7715), (0.3597, -0.8685, 0.7829), (0.3589, -0.8665, 0.7752), (0.3593, -0.8673, 0.7794), (0.1829, -0.9195, 0.7715), (0.1834, -0.922, 0.7829), (0.183, -0.9198, 0.7752), (0.1832, -0.9208, 0.7794), (-2.971e-07, -0.9375, 0.7715), (-2.983e-07, -0.9401, 0.7829), (-2.973e-07, -0.9379, 0.7752), (-2.977e-07, -0.9388, 0.7794), (-0.1829, -0.9195, 0.7715), (-0.1834, -0.922, 0.7829), (-0.183, -0.9198, 0.7752), (-0.1832, -0.9208, 0.7794), (-0.3588, -0.8662, 0.7715), (-0.3597, -0.8685, 0.7829), (-0.3589, -0.8665, 0.7752), (-0.3593, -0.8673, 0.7794), (-0.5209, -0.7795, 0.7715), (-0.5223, -0.7816, 0.7829), (-0.5211, -0.7798, 0.7752), (-0.5216, -0.7806, 0.7794), (-0.6629, -0.6629, 0.7715), (-0.6647, -0.6647, 0.7829), (-0.6632, -0.6632, 0.7752), (-0.6638, -0.6638, 0.7794), (-0.7795, -0.5209, 0.7715), (-0.7816, -0.5223, 0.7829), (-0.7798, -0.5211, 0.7752), (-0.7806, -0.5216, 0.7794), (-0.8662, -0.3588, 0.7715), (-0.8685, -0.3597, 0.7829), (-0.8665, -0.3589, 0.7752), (-0.8673, -0.3593, 0.7794), (-0.9195, -0.1829, 0.7715), (-0.922, -0.1834, 0.7829), (-0.9199, -0.183, 0.7752), (-0.9208, -0.1831, 0.7794), (-0.9375, 9.22e-07, 0.7715), (-0.9401, 9.238e-07, 0.7829), (-0.9379, 9.223e-07, 0.7752), (-0.9388, 9.229e-07, 0.7794), (-0.9195, 0.1829, 0.7715), (-0.922, 0.1834, 0.7829), (-0.9198, 0.183, 0.7752), (-0.9208, 0.1832, 0.7794), (-0.8662, 0.3588, 0.7715), (-0.8685, 0.3597, 0.7829), (-0.8665, 0.3589, 0.7752), (-0.8673, 0.3593, 0.7794), (-0.7795, 0.5209, 0.7715), (-0.7816, 0.5223, 0.7829), (-0.7798, 0.5211, 0.7752), (-0.7806, 0.5216, 0.7794), (-0.6629, 0.6629, 0.7715), (-0.6647, 0.6647, 0.7829), (-0.6632, 0.6632, 0.7752), (-0.6638, 0.6638, 0.7794), (-0.5209, 0.7795, 0.7715), (-0.5223, 0.7816, 0.7829), (-0.5211, 0.7798, 0.7752), (-0.5216, 0.7806, 0.7794), (-0.3588, 0.8662, 0.7715), (-0.3597, 0.8685, 0.7829), (-0.3589, 0.8665, 0.7752), (-0.3593, 0.8673, 0.7794), (-0.1829, 0.9195, 0.7715), (-0.1834, 0.922, 0.7829), (-0.183, 0.9199, 0.7752), (-0.1831, 0.9208, 0.7794)], [], [(128, 0, 1, 129), (129, 1, 2, 130), (130, 2, 3, 131), (131, 3, 4, 132), (132, 4, 5, 133), (133, 5, 6, 134), (134, 6, 7, 135), (135, 7, 8, 136), (136, 8, 9, 137), (137, 9, 10, 138), (138, 10, 11, 139), (139, 11, 12, 140), (140, 12, 13, 141), (141, 13, 14, 142), (142, 14, 15, 143), (143, 15, 16, 144), (144, 16, 17, 145), (145, 17, 18, 146), (146, 18, 19, 147), (147, 19, 20, 148), (148, 20, 21, 149), (149, 21, 22, 150), (150, 22, 23, 151), (151, 23, 24, 152), (152, 24, 25, 153), (153, 25, 26, 154), (154, 26, 27, 155), (155, 27, 28, 156), (156, 28, 29, 157), (157, 29, 30, 158), (158, 30, 31, 159), (159, 31, 0, 128), (696, 701, 382, 380), (321, 320, 54, 53), (616, 621, 377, 375), (605, 608, 361, 378), (269, 267, 636, 633), (584, 589, 357, 364), (645, 648, 379, 369), (669, 672, 370, 354), (629, 632, 355, 374), (685, 688, 372, 356), (264, 282, 649, 644), (270, 266, 673, 668), (656, 661, 352, 366), (680, 685, 356, 383), (597, 600, 376, 360), (693, 696, 380, 362), (613, 616, 375, 359), (637, 640, 353, 371), (271, 275, 601, 596), (580, 584, 364, 381), (277, 260, 617, 612), (632, 637, 371, 355), (621, 624, 358, 377), (653, 656, 366, 367), (672, 677, 365, 370), (664, 669, 354, 368), (589, 592, 373, 357), (273, 256, 697, 692), (677, 680, 383, 365), (577, 580, 381, 363), (661, 664, 368, 352), (284, 268, 576, 700), (281, 276, 609, 604), (221, 194, 472, 476), (477, 473, 233, 234), (533, 529, 227, 228), (485, 481, 238, 251), (541, 537, 246, 245), (489, 485, 251, 255), (545, 541, 245, 252), (493, 489, 255, 242), (549, 545, 252, 244), (497, 493, 242, 250), (553, 549, 244, 239), (501, 497, 250, 253), (557, 553, 239, 254), (505, 501, 253, 232), (205, 208, 448, 452), (561, 557, 254, 225), (509, 505, 232, 249), (449, 572, 236, 243), (565, 561, 225, 226), (513, 509, 249, 235), (461, 457, 241, 247), (569, 565, 226, 229), (517, 513, 235, 237), (465, 461, 247, 230), (572, 569, 229, 236), (521, 517, 237, 248), (469, 465, 230, 231), (525, 521, 248, 240), (473, 469, 231, 233), (529, 525, 240, 227), (220, 193, 528, 532), (323, 322, 49, 48), (325, 324, 56, 55), (327, 326, 47, 46), (329, 328, 60, 59), (331, 330, 36, 35), (333, 332, 45, 44), (335, 334, 42, 41), (337, 336, 38, 37), (334, 338, 43, 42), (339, 335, 41, 40), (336, 340, 39, 38), (322, 341, 50, 49), (343, 342, 62, 61), (330, 337, 37, 36), (345, 344, 33, 32), (342, 346, 63, 62), (346, 345, 32, 63), (347, 331, 35, 34), (328, 343, 61, 60), (338, 333, 44, 43), (349, 348, 58, 57), (348, 329, 59, 58), (332, 327, 46, 45), (340, 339, 40, 39), (324, 349, 57, 56), (320, 325, 55, 54), (350, 321, 53, 52), (351, 350, 52, 51), (326, 323, 48, 47), (341, 351, 51, 50), (344, 347, 34, 33), (399, 384, 91, 90), (400, 399, 90, 89), (401, 385, 88, 87), (385, 400, 89, 88), (402, 386, 72, 71), (403, 387, 68, 67), (404, 401, 87, 86), (405, 388, 80, 79), (406, 389, 70, 69), (407, 390, 85, 84), (408, 391, 94, 93), (409, 392, 83, 82), (410, 393, 64, 95), (388, 394, 81, 80), (411, 395, 76, 75), (412, 405, 79, 78), (413, 412, 78, 77), (395, 413, 77, 76), (392, 407, 84, 83), (414, 411, 75, 74), (415, 396, 66, 65), (386, 397, 73, 72), (384, 398, 92, 91), (389, 402, 71, 70), (397, 414, 74, 73), (387, 406, 69, 68), (391, 410, 95, 94), (394, 409, 82, 81), (396, 403, 67, 66), (398, 408, 93, 92), (393, 415, 65, 64), (390, 404, 86, 85), (752, 756, 127, 96), (753, 171, 172, 757), (809, 185, 186, 813), (757, 172, 173, 761), (828, 705, 110, 109), (813, 186, 187, 817), (761, 173, 174, 765), (709, 160, 161, 713), (817, 187, 188, 821), (765, 174, 175, 769), (713, 161, 162, 717), (821, 188, 189, 825), (769, 175, 176, 773), (717, 162, 163, 721), (825, 189, 190, 829), (773, 176, 177, 777), (721, 163, 164, 725), (704, 191, 160, 709), (777, 177, 178, 781), (725, 164, 165, 729), (781, 178, 179, 785), (729, 165, 166, 733), (785, 179, 180, 789), (733, 166, 167, 737), (789, 180, 181, 793), (737, 167, 168, 741), (793, 181, 182, 797), (741, 168, 169, 745), (797, 182, 183, 801), (745, 169, 170, 749), (801, 183, 184, 805), (808, 812, 97, 126), (190, 159, 128, 191), (189, 158, 159, 190), (188, 157, 158, 189), (187, 156, 157, 188), (186, 155, 156, 187), (185, 154, 155, 186), (184, 153, 154, 185), (183, 152, 153, 184), (182, 151, 152, 183), (181, 150, 151, 182), (180, 149, 150, 181), (179, 148, 149, 180), (178, 147, 148, 179), (177, 146, 147, 178), (176, 145, 146, 177), (175, 144, 145, 176), (174, 143, 144, 175), (173, 142, 143, 174), (172, 141, 142, 173), (171, 140, 141, 172), (170, 139, 140, 171), (169, 138, 139, 170), (168, 137, 138, 169), (167, 136, 137, 168), (166, 135, 136, 167), (165, 134, 135, 166), (164, 133, 134, 165), (163, 132, 133, 164), (162, 131, 132, 163), (161, 130, 131, 162), (160, 129, 130, 161), (191, 128, 129, 160), (708, 712, 102, 99), (712, 716, 105, 102), (716, 720, 108, 105), (720, 724, 112, 108), (724, 728, 114, 112), (728, 732, 116, 114), (732, 736, 118, 116), (736, 740, 120, 118), (740, 744, 122, 120), (744, 748, 123, 122), (749, 170, 171, 753), (748, 752, 96, 123), (756, 760, 98, 127), (760, 764, 101, 98), (764, 768, 104, 101), (768, 772, 107, 104), (772, 776, 111, 107), (776, 780, 113, 111), (780, 784, 115, 113), (784, 788, 117, 115), (788, 792, 119, 117), (792, 796, 121, 119), (796, 800, 124, 121), (800, 804, 125, 124), (805, 184, 185, 809), (804, 808, 126, 125), (812, 816, 100, 97), (816, 820, 103, 100), (820, 824, 106, 103), (824, 828, 109, 106), (705, 708, 99, 110), (123, 96, 195, 193), (96, 127, 223, 195), (126, 97, 196, 222), (127, 98, 197, 223), (110, 99, 198, 192), (97, 100, 199, 196), (98, 101, 200, 197), (99, 102, 201, 198), (100, 103, 202, 199), (101, 104, 203, 200), (102, 105, 204, 201), (103, 106, 205, 202), (104, 107, 206, 203), (105, 108, 207, 204), (106, 109, 208, 205), (107, 111, 209, 206), (108, 112, 210, 207), (109, 110, 192, 208), (111, 113, 211, 209), (112, 114, 212, 210), (113, 115, 213, 211), (114, 116, 214, 212), (115, 117, 215, 213), (116, 118, 216, 214), (117, 119, 217, 215), (118, 120, 218, 216), (119, 121, 219, 217), (120, 122, 220, 218), (121, 124, 221, 219), (122, 123, 193, 220), (124, 125, 194, 221), (125, 126, 222, 194), (212, 214, 544, 548), (192, 198, 568, 573), (213, 215, 488, 492), (457, 453, 224, 241), (194, 222, 468, 472), (199, 202, 456, 460), (204, 207, 556, 560), (215, 217, 484, 488), (481, 477, 234, 238), (209, 211, 496, 500), (193, 195, 524, 528), (197, 200, 512, 516), (216, 218, 536, 540), (198, 201, 564, 568), (207, 210, 552, 556), (200, 203, 508, 512), (218, 220, 532, 536), (202, 205, 452, 456), (210, 212, 548, 552), (222, 196, 464, 468), (211, 213, 492, 496), (217, 219, 480, 484), (203, 206, 504, 508), (196, 199, 460, 464), (195, 223, 520, 524), (219, 221, 476, 480), (206, 209, 500, 504), (201, 204, 560, 564), (223, 197, 516, 520), (214, 216, 540, 544), (537, 533, 228, 246), (208, 192, 573, 448), (244, 252, 281, 275), (236, 229, 261, 268), (242, 255, 283, 274), (243, 236, 268, 284), (233, 231, 263, 265), (247, 241, 273, 278), (225, 254, 287, 257), (255, 251, 286, 283), (234, 233, 265, 266), (253, 250, 280, 282), (227, 240, 272, 259), (237, 235, 267, 269), (245, 246, 277, 276), (229, 226, 258, 261), (254, 239, 271, 287), (235, 249, 279, 267), (246, 228, 260, 277), (241, 224, 256, 273), (239, 244, 275, 271), (231, 230, 262, 263), (250, 242, 274, 280), (251, 238, 270, 286), (249, 232, 264, 279), (230, 247, 278, 262), (240, 248, 285, 272), (238, 234, 266, 270), (232, 253, 282, 264), (226, 225, 257, 258), (248, 237, 269, 285), (252, 245, 276, 281), (228, 227, 259, 260), (224, 243, 284, 256), (53, 54, 297, 302), (32, 33, 317, 308), (60, 61, 305, 319), (34, 35, 296, 316), (49, 50, 307, 310), (62, 63, 309, 304), (36, 37, 301, 295), (41, 42, 315, 318), (38, 39, 294, 300), (59, 60, 319, 288), (40, 41, 318, 293), (33, 34, 316, 317), (42, 43, 312, 315), (51, 52, 303, 306), (44, 45, 314, 311), (45, 46, 313, 314), (46, 47, 299, 313), (43, 44, 311, 312), (48, 49, 310, 298), (63, 32, 308, 309), (50, 51, 306, 307), (61, 62, 304, 305), (52, 53, 302, 303), (37, 38, 300, 301), (47, 48, 298, 299), (54, 55, 292, 297), (35, 36, 295, 296), (39, 40, 293, 294), (56, 57, 290, 291), (55, 56, 291, 292), (57, 58, 289, 290), (58, 59, 288, 289), (381, 364, 347, 344), (379, 367, 351, 341), (371, 353, 323, 326), (367, 366, 350, 351), (366, 352, 321, 350), (368, 354, 325, 320), (370, 365, 349, 324), (378, 361, 339, 340), (374, 355, 327, 332), (383, 356, 329, 348), (365, 383, 348, 349), (377, 358, 333, 338), (372, 362, 343, 328), (364, 357, 331, 347), (382, 363, 345, 346), (380, 382, 346, 342), (363, 381, 344, 345), (373, 360, 337, 330), (362, 380, 342, 343), (369, 379, 341, 322), (376, 378, 340, 336), (361, 359, 335, 339), (375, 377, 338, 334), (360, 376, 336, 337), (359, 375, 334, 335), (358, 374, 332, 333), (357, 373, 330, 331), (356, 372, 328, 329), (355, 371, 326, 327), (354, 370, 324, 325), (353, 369, 322, 323), (352, 368, 320, 321), (283, 286, 665, 660), (279, 264, 644, 641), (266, 265, 676, 673), (267, 279, 641, 636), (688, 693, 362, 372), (592, 597, 360, 373), (272, 285, 628, 625), (260, 259, 620, 617), (600, 605, 378, 376), (259, 272, 625, 620), (276, 277, 612, 609), (275, 281, 604, 601), (648, 653, 367, 379), (256, 284, 700, 697), (287, 271, 596, 593), (701, 577, 363, 382), (261, 258, 585, 581), (257, 287, 593, 588), (278, 273, 692, 689), (624, 629, 374, 358), (263, 262, 684, 681), (262, 278, 689, 684), (285, 269, 633, 628), (608, 613, 359, 361), (265, 263, 681, 676), (286, 270, 668, 665), (274, 283, 660, 657), (280, 274, 657, 652), (640, 645, 369, 353), (282, 280, 652, 649), (258, 257, 588, 585), (94, 95, 64, 65, 66, 67, 68, 69, 70, 71, 72, 73, 74, 75, 76, 77, 78, 79, 80, 81, 82, 83, 84, 85, 86, 87, 88, 89, 90, 91, 92, 93), (439, 421, 404, 390), (442, 432, 415, 393), (447, 425, 408, 398), (445, 420, 403, 396), (443, 426, 409, 394), (440, 427, 410, 391), (436, 423, 406, 387), (446, 431, 414, 397), (438, 419, 402, 389), (433, 447, 398, 384), (435, 446, 397, 386), (432, 445, 396, 415), (431, 428, 411, 414), (441, 424, 407, 392), (444, 430, 413, 395), (430, 429, 412, 413), (429, 422, 405, 412), (428, 444, 395, 411), (437, 443, 394, 388), (427, 442, 393, 410), (426, 441, 392, 409), (425, 440, 391, 408), (424, 439, 390, 407), (423, 438, 389, 406), (422, 437, 388, 405), (421, 418, 401, 404), (420, 436, 387, 403), (419, 435, 386, 402), (434, 417, 400, 385), (418, 434, 385, 401), (417, 416, 399, 400), (416, 433, 384, 399), (289, 288, 433, 416), (290, 289, 416, 417), (292, 291, 434, 418), (291, 290, 417, 434), (294, 293, 435, 419), (296, 295, 436, 420), (297, 292, 418, 421), (299, 298, 437, 422), (301, 300, 438, 423), (303, 302, 439, 424), (305, 304, 440, 425), (307, 306, 441, 426), (309, 308, 442, 427), (298, 310, 443, 437), (312, 311, 444, 428), (313, 299, 422, 429), (314, 313, 429, 430), (311, 314, 430, 444), (306, 303, 424, 441), (315, 312, 428, 431), (317, 316, 445, 432), (293, 318, 446, 435), (288, 319, 447, 433), (300, 294, 419, 438), (318, 315, 431, 446), (295, 301, 423, 436), (304, 309, 427, 440), (310, 307, 426, 443), (316, 296, 420, 445), (319, 305, 425, 447), (308, 317, 432, 442), (302, 297, 421, 439), (573, 568, 570, 575), (575, 570, 571, 574), (574, 571, 569, 572), (568, 564, 566, 570), (570, 566, 567, 571), (571, 567, 565, 569), (564, 560, 562, 566), (566, 562, 563, 567), (567, 563, 561, 565), (560, 556, 558, 562), (562, 558, 559, 563), (563, 559, 557, 561), (556, 552, 554, 558), (558, 554, 555, 559), (559, 555, 553, 557), (552, 548, 550, 554), (554, 550, 551, 555), (555, 551, 549, 553), (548, 544, 546, 550), (550, 546, 547, 551), (551, 547, 545, 549), (544, 540, 542, 546), (546, 542, 543, 547), (547, 543, 541, 545), (540, 536, 538, 542), (542, 538, 539, 543), (543, 539, 537, 541), (536, 532, 534, 538), (538, 534, 535, 539), (539, 535, 533, 537), (532, 528, 530, 534), (534, 530, 531, 535), (535, 531, 529, 533), (528, 524, 526, 530), (530, 526, 527, 531), (531, 527, 525, 529), (524, 520, 522, 526), (526, 522, 523, 527), (527, 523, 521, 525), (520, 516, 518, 522), (522, 518, 519, 523), (523, 519, 517, 521), (516, 512, 514, 518), (518, 514, 515, 519), (519, 515, 513, 517), (512, 508, 510, 514), (514, 510, 511, 515), (515, 511, 509, 513), (508, 504, 506, 510), (510, 506, 507, 511), (511, 507, 505, 509), (504, 500, 502, 506), (506, 502, 503, 507), (507, 503, 501, 505), (500, 496, 498, 502), (502, 498, 499, 503), (503, 499, 497, 501), (496, 492, 494, 498), (498, 494, 495, 499), (499, 495, 493, 497), (492, 488, 490, 494), (494, 490, 491, 495), (495, 491, 489, 493), (488, 484, 486, 490), (490, 486, 487, 491), (491, 487, 485, 489), (484, 480, 482, 486), (486, 482, 483, 487), (487, 483, 481, 485), (480, 476, 478, 482), (482, 478, 479, 483), (483, 479, 477, 481), (476, 472, 474, 478), (478, 474, 475, 479), (479, 475, 473, 477), (472, 468, 470, 474), (474, 470, 471, 475), (475, 471, 469, 473), (468, 464, 466, 470), (470, 466, 467, 471), (471, 467, 465, 469), (464, 460, 462, 466), (466, 462, 463, 467), (467, 463, 461, 465), (460, 456, 458, 462), (462, 458, 459, 463), (463, 459, 457, 461), (456, 452, 454, 458), (458, 454, 455, 459), (459, 455, 453, 457), (452, 448, 450, 454), (454, 450, 451, 455), (455, 451, 449, 453), (448, 573, 575, 450), (450, 575, 574, 451), (451, 574, 572, 449), (453, 449, 243, 224), (697, 700, 702, 699), (699, 702, 703, 698), (698, 703, 701, 696), (689, 692, 694, 691), (691, 694, 695, 690), (690, 695, 693, 688), (681, 684, 686, 683), (683, 686, 687, 682), (682, 687, 685, 680), (673, 676, 678, 675), (675, 678, 679, 674), (674, 679, 677, 672), (665, 668, 670, 667), (667, 670, 671, 666), (666, 671, 669, 664), (657, 660, 662, 659), (659, 662, 663, 658), (658, 663, 661, 656), (649, 652, 654, 651), (651, 654, 655, 650), (650, 655, 653, 648), (641, 644, 646, 643), (643, 646, 647, 642), (642, 647, 645, 640), (633, 636, 638, 635), (635, 638, 639, 634), (634, 639, 637, 632), (625, 628, 630, 627), (627, 630, 631, 626), (626, 631, 629, 624), (617, 620, 622, 619), (619, 622, 623, 618), (618, 623, 621, 616), (609, 612, 614, 611), (611, 614, 615, 610), (610, 615, 613, 608), (601, 604, 606, 603), (603, 606, 607, 602), (602, 607, 605, 600), (593, 596, 598, 595), (595, 598, 599, 594), (594, 599, 597, 592), (585, 588, 590, 587), (587, 590, 591, 586), (586, 591, 589, 584), (660, 665, 667, 662), (662, 667, 666, 663), (663, 666, 664, 661), (668, 673, 675, 670), (670, 675, 674, 671), (671, 674, 672, 669), (588, 593, 595, 590), (590, 595, 594, 591), (591, 594, 592, 589), (596, 601, 603, 598), (598, 603, 602, 599), (599, 602, 600, 597), (692, 697, 699, 694), (694, 699, 698, 695), (695, 698, 696, 693), (700, 576, 578, 702), (702, 578, 579, 703), (703, 579, 577, 701), (620, 625, 627, 622), (622, 627, 626, 623), (623, 626, 624, 621), (628, 633, 635, 630), (630, 635, 634, 631), (631, 634, 632, 629), (652, 657, 659, 654), (654, 659, 658, 655), (655, 658, 656, 653), (581, 585, 587, 583), (583, 587, 586, 582), (582, 586, 584, 580), (684, 689, 691, 686), (686, 691, 690, 687), (687, 690, 688, 685), (612, 617, 619, 614), (614, 619, 618, 615), (615, 618, 616, 613), (644, 649, 651, 646), (646, 651, 650, 647), (647, 650, 648, 645), (576, 581, 583, 578), (578, 583, 582, 579), (579, 582, 580, 577), (676, 681, 683, 678), (678, 683, 682, 679), (679, 682, 680, 677), (604, 609, 611, 606), (606, 611, 610, 607), (607, 610, 608, 605), (636, 641, 643, 638), (638, 643, 642, 639), (639, 642, 640, 637), (268, 261, 581, 576), (829, 704, 706, 831), (831, 706, 707, 830), (830, 707, 705, 828), (825, 829, 831, 827), (827, 831, 830, 826), (826, 830, 828, 824), (821, 825, 827, 823), (823, 827, 826, 822), (822, 826, 824, 820), (817, 821, 823, 819), (819, 823, 822, 818), (818, 822, 820, 816), (813, 817, 819, 815), (815, 819, 818, 814), (814, 818, 816, 812), (809, 813, 815, 811), (811, 815, 814, 810), (810, 814, 812, 808), (805, 809, 811, 807), (807, 811, 810, 806), (806, 810, 808, 804), (801, 805, 807, 803), (803, 807, 806, 802), (802, 806, 804, 800), (797, 801, 803, 799), (799, 803, 802, 798), (798, 802, 800, 796), (793, 797, 799, 795), (795, 799, 798, 794), (794, 798, 796, 792), (789, 793, 795, 791), (791, 795, 794, 790), (790, 794, 792, 788), (785, 789, 791, 787), (787, 791, 790, 786), (786, 790, 788, 784), (781, 785, 787, 783), (783, 787, 786, 782), (782, 786, 784, 780), (777, 781, 783, 779), (779, 783, 782, 778), (778, 782, 780, 776), (773, 777, 779, 775), (775, 779, 778, 774), (774, 778, 776, 772), (769, 773, 775, 771), (771, 775, 774, 770), (770, 774, 772, 768), (765, 769, 771, 767), (767, 771, 770, 766), (766, 770, 768, 764), (761, 765, 767, 763), (763, 767, 766, 762), (762, 766, 764, 760), (757, 761, 763, 759), (759, 763, 762, 758), (758, 762, 760, 756), (753, 757, 759, 755), (755, 759, 758, 754), (754, 758, 756, 752), (749, 753, 755, 751), (751, 755, 754, 750), (750, 754, 752, 748), (745, 749, 751, 747), (747, 751, 750, 746), (746, 750, 748, 744), (741, 745, 747, 743), (743, 747, 746, 742), (742, 746, 744, 740), (737, 741, 743, 739), (739, 743, 742, 738), (738, 742, 740, 736), (733, 737, 739, 735), (735, 739, 738, 734), (734, 738, 736, 732), (729, 733, 735, 731), (731, 735, 734, 730), (730, 734, 732, 728), (725, 729, 731, 727), (727, 731, 730, 726), (726, 730, 728, 724), (721, 725, 727, 723), (723, 727, 726, 722), (722, 726, 724, 720), (717, 721, 723, 719), (719, 723, 722, 718), (718, 722, 720, 716), (713, 717, 719, 715), (715, 719, 718, 714), (714, 718, 716, 712), (709, 713, 715, 711), (711, 715, 714, 710), (710, 714, 712, 708), (704, 709, 711, 706), (706, 711, 710, 707), (707, 710, 708, 705), (829, 190, 191, 704)])
me_cylinder.use_remesh_preserve_volume = False
me_cylinder.use_remesh_preserve_attributes = False
me_cylinder.use_mirror_vertex_groups = False
me_cylinder.update()
me_sphere = bpy.data.meshes.new('Sphere')
me_sphere.from_pydata([(0.0, 0.5, 0.866), (0.0, 0.7071, 0.7071), (0.0, 0.9659, 0.2588), (0.0, 1.0, 7.55e-08), (0.0, 0.866, -0.5), (0.05049, 0.2538, 0.9659), (0.09755, 0.4904, 0.866), (0.1379, 0.6935, 0.7071), (0.169, 0.8494, 0.5), (0.1884, 0.9474, 0.2588), (0.1951, 0.9808, 7.55e-08), (0.1884, 0.9474, -0.2588), (0.169, 0.8494, -0.5), (0.1452, 0.73, -0.7071), (1.921e-07, 0.6214, -0.8799), (0.1028, 0.5168, -1.359), (0.09905, 0.2391, 0.9659), (0.1913, 0.4619, 0.866), (0.2706, 0.6533, 0.7071), (0.3314, 0.8001, 0.5), (0.3696, 0.8924, 0.2588), (0.3827, 0.9239, 7.55e-08), (0.3696, 0.8924, -0.2588), (0.3314, 0.8001, -0.5), (0.2848, 0.6876, -0.7071), (-0.1212, 0.6094, -0.8799), (0.1061, 0.5332, -1.203), (0.1438, 0.2152, 0.9659), (0.2778, 0.4157, 0.866), (0.3928, 0.5879, 0.7071), (0.4811, 0.7201, 0.5), (0.5366, 0.8031, 0.2588), (0.5556, 0.8315, 7.55e-08), (0.5366, 0.8031, -0.2588), (0.4811, 0.7201, -0.5), (0.4135, 0.6189, -0.7071), (-0.2378, 0.5741, -0.8799), (0.2081, 0.5023, -1.203), (0.183, 0.183, 0.9659), (0.3536, 0.3536, 0.866), (0.5, 0.5, 0.7071), (0.6124, 0.6124, 0.5), (0.683, 0.683, 0.2588), (0.7071, 0.7071, 7.55e-08), (0.683, 0.683, -0.2588), (0.6124, 0.6124, -0.5), (0.5263, 0.5263, -0.7071), (-0.3452, 0.5167, -0.8799), (0.302, 0.452, -1.203), (0.2152, 0.1438, 0.9659), (0.4157, 0.2778, 0.866), (0.5879, 0.3928, 0.7071), (0.7201, 0.4811, 0.5), (0.8031, 0.5366, 0.2588), (0.8315, 0.5556, 7.55e-08), (0.8031, 0.5366, -0.2588), (0.7201, 0.4811, -0.5), (0.6189, 0.4135, -0.7071), (-0.4394, 0.4394, -0.8799), (0.3844, 0.3844, -1.203), (0.2391, 0.09905, 0.9659), (0.4619, 0.1913, 0.866), (0.6533, 0.2706, 0.7071), (0.8001, 0.3314, 0.5), (0.8924, 0.3696, 0.2588), (0.9239, 0.3827, 7.55e-08), (0.8924, 0.3696, -0.2588), (0.8001, 0.3314, -0.5), (0.6876, 0.2848, -0.7071), (-0.5167, 0.3452, -0.8799), (0.452, 0.302, -1.203), (-3.819e-07, 3.134e-07, 1.0), (0.2538, 0.05049, 0.9659), (0.4904, 0.09755, 0.866), (0.6935, 0.1379, 0.7071), (0.8494, 0.169, 0.5), (0.9474, 0.1884, 0.2588), (0.9808, 0.1951, 7.55e-08), (0.9474, 0.1884, -0.2588), (0.8494, 0.169, -0.5), (0.73, 0.1452, -0.7071), (-0.5741, 0.2378, -0.8799), (0.5023, 0.2081, -1.203), (0.2588, 4.135e-07, 0.9659), (0.5, 3.949e-07, 0.866), (0.7071, 3.204e-07, 0.7071), (0.866, 3.204e-07, 0.5), (0.9659, 2.31e-07, 0.2588), (1.0, 3.055e-07, 7.55e-08), (0.9659, 2.31e-07, -0.2588), (0.866, 2.31e-07, -0.5), (0.7443, 2.682e-07, -0.7071), (-0.6094, 0.1212, -0.8799), (0.5332, 0.1061, -1.203), (0.2538, -0.05049, 0.9659), (0.4904, -0.09754, 0.866), (0.6935, -0.1379, 0.7071), (0.8494, -0.169, 0.5), (0.9474, -0.1884, 0.2588), (0.9808, -0.1951, 7.55e-08), (0.9474, -0.1884, -0.2588), (0.8494, -0.169, -0.5), (0.73, -0.1452, -0.7071), (-0.6214, 6.027e-07, -0.8799), (0.5437, 3.039e-07, -1.203), (0.2391, -0.09905, 0.9659), (0.4619, -0.1913, 0.866), (0.6533, -0.2706, 0.7071), (0.8001, -0.3314, 0.5), (0.8924, -0.3696, 0.2588), (0.9239, -0.3827, 7.55e-08), (0.8924, -0.3696, -0.2588), (0.8001, -0.3314, -0.5), (0.6876, -0.2848, -0.7071), (-0.6094, -0.1212, -0.8799), (0.5332, -0.1061, -1.203), (0.2152, -0.1438, 0.9659), (0.4157, -0.2778, 0.866), (0.5879, -0.3928, 0.7071), (0.7201, -0.4811, 0.5), (0.8031, -0.5366, 0.2588), (0.8315, -0.5556, 7.55e-08), (0.8031, -0.5366, -0.2588), (0.7201, -0.4811, -0.5), (0.6189, -0.4135, -0.7071), (-0.5741, -0.2378, -0.8799), (0.5023, -0.2081, -1.203), (0.183, -0.183, 0.9659), (0.3536, -0.3536, 0.866), (0.5, -0.5, 0.7071), (0.6124, -0.6124, 0.5), (0.683, -0.683, 0.2588), (0.7071, -0.7071, 7.55e-08), (0.683, -0.683, -0.2588), (0.6124, -0.6124, -0.5), (0.5263, -0.5263, -0.7071), (-0.5167, -0.3452, -0.8799), (0.452, -0.302, -1.203), (0.1438, -0.2152, 0.9659), (0.2778, -0.4157, 0.866), (0.3928, -0.5879, 0.7071), (0.4811, -0.7201, 0.5), (0.5366, -0.8031, 0.2588), (0.5556, -0.8315, 7.55e-08), (0.5366, -0.8031, -0.2588), (0.4811, -0.7201, -0.5), (0.4135, -0.6189, -0.7071), (-0.4394, -0.4394, -0.8799), (0.3844, -0.3844, -1.203), (0.09905, -0.2391, 0.9659), (0.1913, -0.4619, 0.866), (0.2706, -0.6533, 0.7071), (0.3314, -0.8001, 0.5), (0.3696, -0.8924, 0.2588), (0.3827, -0.9239, 7.55e-08), (0.3696, -0.8924, -0.2588), (0.3314, -0.8001, -0.5), (0.2848, -0.6876, -0.7071), (-0.3452, -0.5167, -0.8799), (0.302, -0.452, -1.203), (0.05049, -0.2538, 0.9659), (0.09754, -0.4904, 0.866), (0.1379, -0.6935, 0.7071), (0.169, -0.8494, 0.5), (0.1884, -0.9474, 0.2588), (0.1951, -0.9808, 7.55e-08), (0.1884, -0.9474, -0.2588), (0.169, -0.8494, -0.5), (0.1452, -0.73, -0.7071), (-0.2378, -0.5741, -0.8799), (0.2081, -0.5023, -1.203), (9.711e-09, -0.2588, 0.9659), (-9.087e-08, -0.5, 0.866), (-9.087e-08, -0.7071, 0.7071), (-1.207e-07, -0.866, 0.5), (-2.101e-07, -0.9659, 0.2588), (-1.207e-07, -1.0, 7.55e-08), (-2.101e-07, -0.9659, -0.2588), (-2.548e-07, -0.866, -0.5), (-1.768e-07, -0.7443, -0.7071), (-0.1212, -0.6094, -0.8799), (0.1061, -0.5332, -1.203), (-0.05049, -0.2538, 0.9659), (-0.09755, -0.4904, 0.866), (-0.1379, -0.6935, 0.7071), (-0.169, -0.8494, 0.5), (-0.1884, -0.9474, 0.2588), (-0.1951, -0.9808, 7.55e-08), (-0.1884, -0.9474, -0.2588), (-0.169, -0.8494, -0.5), (-0.1452, -0.73, -0.7071), (-1.353e-07, -0.6214, -0.8799), (-1.117e-07, -0.5437, -1.203), (-0.09905, -0.2391, 0.9659), (-0.1913, -0.4619, 0.866), (-0.2706, -0.6533, 0.7071), (-0.3314, -0.8001, 0.5), (-0.3696, -0.8924, 0.2588), (-0.3827, -0.9239, 7.55e-08), (-0.3696, -0.8924, -0.2588), (-0.3314, -0.8001, -0.5), (-0.2848, -0.6876, -0.7071), (0.1212, -0.6094, -0.8799), (-0.1061, -0.5332, -1.203), (-0.2081, -0.5023, -1.203), (-0.1438, -0.2152, 0.9659), (-0.2778, -0.4157, 0.866), (-0.3928, -0.5879, 0.7071), (-0.4811, -0.7201, 0.5), (-0.5366, -0.8031, 0.2588), (-0.5556, -0.8315, 7.55e-08), (-0.5366, -0.8031, -0.2588), (-0.4811, -0.7201, -0.5), (-0.4135, -0.6189, -0.7071), (0.2378, -0.5741, -0.8799), (-0.302, -0.452, -1.203), (-0.183, -0.183, 0.9659), (-0.3536, -0.3536, 0.866), (-0.5, -0.5, 0.7071), (-0.6124, -0.6124, 0.5), (-0.683, -0.683, 0.2588), (-0.7071, -0.7071, 7.55e-08), (-0.683, -0.683, -0.2588), (-0.6124, -0.6124, -0.5), (-0.5263, -0.5263, -0.7071), (0.3452, -0.5167, -0.8799), (-0.3844, -0.3844, -1.203), (-0.2152, -0.1438, 0.9659), (-0.4157, -0.2778, 0.866), (-0.5879, -0.3928, 0.7071), (-0.7201, -0.4811, 0.5), (-0.8031, -0.5366, 0.2588), (-0.8315, -0.5556, 7.55e-08), (-0.8031, -0.5366, -0.2588), (-0.7201, -0.4811, -0.5), (-0.6189, -0.4135, -0.7071), (0.4394, -0.4394, -0.8799), (-0.452, -0.302, -1.203), (-0.2391, -0.09905, 0.9659), (-0.4619, -0.1913, 0.866), (-0.6533, -0.2706, 0.7071), (-0.8001, -0.3314, 0.5), (-0.8924, -0.3696, 0.2588), (-0.9239, -0.3827, 7.55e-08), (-0.8924, -0.3696, -0.2588), (-0.8001, -0.3314, -0.5), (-0.6876, -0.2848, -0.7071), (0.5167, -0.3452, -0.8799), (-0.5023, -0.2081, -1.203), (-0.2538, -0.05049, 0.9659), (-0.4904, -0.09754, 0.866), (-0.6935, -0.1379, 0.7071), (-0.8494, -0.169, 0.5), (-0.9474, -0.1884, 0.2588), (-0.9808, -0.1951, 7.55e-08), (-0.9474, -0.1884, -0.2588), (-0.8494, -0.169, -0.5), (-0.73, -0.1452, -0.7071), (0.5741, -0.2378, -0.8799), (-0.5332, -0.1061, -1.203), (-0.2588, 3.875e-07, 0.9659), (-0.5, 4.918e-07, 0.866), (-0.7071, 5.29e-07, 0.7071), (-0.866, 4.843e-07, 0.5), (-0.9659, 5.737e-07, 0.2588), (-1.0, 5.439e-07, 7.55e-08), (-0.9659, 5.737e-07, -0.2588), (-0.866, 6.333e-07, -0.5), (-0.7443, 6.446e-07, -0.7071), (0.6094, -0.1212, -0.8799), (-0.5437, 5.788e-07, -1.203), (-0.2538, 0.05049, 0.9659), (-0.4904, 0.09755, 0.866), (-0.6935, 0.138, 0.7071), (-0.8494, 0.169, 0.5), (-0.9474, 0.1884, 0.2588), (-0.9808, 0.1951, 7.55e-08), (-0.9474, 0.1884, -0.2588), (-0.8494, 0.169, -0.5), (-0.73, 0.1452, -0.7071), (0.6214, 2.885e-07, -0.8799), (-0.5332, 0.1061, -1.203), (-0.2391, 0.09905, 0.9659), (-0.4619, 0.1913, 0.866), (-0.6533, 0.2706, 0.7071), (-0.8001, 0.3314, 0.5), (-0.8924, 0.3696, 0.2588), (-0.9239, 0.3827, 7.55e-08), (-0.8924, 0.3696, -0.2588), (-0.8001, 0.3314, -0.5), (-0.6876, 0.2848, -0.7071), (0.6094, 0.1212, -0.8799), (-0.5023, 0.2081, -1.203), (-0.2152, 0.1438, 0.9659), (-0.4157, 0.2778, 0.866), (-0.5879, 0.3928, 0.7071), (-0.7201, 0.4811, 0.5), (-0.8031, 0.5366, 0.2588), (-0.8315, 0.5556, 7.55e-08), (-0.8031, 0.5366, -0.2588), (-0.7201, 0.4811, -0.5), (-0.6189, 0.4135, -0.7071), (0.5741, 0.2378, -0.8799), (-0.452, 0.302, -1.203), (-0.183, 0.183, 0.9659), (-0.3536, 0.3536, 0.866), (-0.5, 0.5, 0.7071), (-0.6124, 0.6124, 0.5), (-0.683, 0.683, 0.2588), (-0.7071, 0.7071, 7.55e-08), (-0.683, 0.683, -0.2588), (-0.6124, 0.6124, -0.5), (-0.5263, 0.5263, -0.7071), (0.5167, 0.3452, -0.8799), (-0.3844, 0.3844, -1.203), (-0.1438, 0.2152, 0.9659), (-0.2778, 0.4157, 0.866), (-0.3928, 0.5879, 0.7071), (-0.4811, 0.7201, 0.5), (-0.5366, 0.8031, 0.2588), (-0.5556, 0.8315, 7.55e-08), (-0.5366, 0.8031, -0.2588), (-0.4811, 0.7201, -0.5), (-0.4135, 0.6189, -0.7071), (0.4394, 0.4394, -0.8799), (-0.302, 0.452, -1.203), (-0.09905, 0.2391, 0.9659), (-0.1913, 0.4619, 0.866), (-0.2706, 0.6533, 0.7071), (-0.3314, 0.8001, 0.5), (-0.3696, 0.8924, 0.2588), (-0.3827, 0.9239, 7.55e-08), (-0.3696, 0.8924, -0.2588), (-0.3314, 0.8001, -0.5), (-0.2848, 0.6876, -0.7071), (0.3452, 0.5167, -0.8799), (-0.2081, 0.5023, -1.203), (-0.05049, 0.2538, 0.9659), (-0.09754, 0.4904, 0.866), (-0.1379, 0.6935, 0.7071), (-0.169, 0.8494, 0.5), (-0.1884, 0.9474, 0.2588), (-0.1951, 0.9808, 7.55e-08), (-0.1884, 0.9474, -0.2588), (-0.169, 0.8494, -0.5), (-0.1452, 0.73, -0.7071), (0.2378, 0.5741, -0.8799), (-0.1061, 0.5332, -1.203), (5.069e-08, 0.2588, 0.9659), (1.475e-07, 0.866, 0.5), (2.221e-07, 0.9659, -0.2588), (2.153e-07, 0.7443, -0.7071), (0.1212, 0.6094, -0.8799), (1.748e-07, 0.5437, -1.203), (0.2016, 0.4868, -1.359), (0.2927, 0.4381, -1.359), (0.3726, 0.3726, -1.359), (0.4381, 0.2927, -1.359), (0.4868, 0.2016, -1.359), (0.5168, 0.1028, -1.359), (0.5269, 3.07e-07, -1.359), (0.5168, -0.1028, -1.359), (0.4868, -0.2016, -1.359), (0.4381, -0.2927, -1.359), (0.3726, -0.3726, -1.359), (0.2927, -0.4381, -1.359), (0.2016, -0.4868, -1.359), (0.1028, -0.5168, -1.359), (-1.073e-07, -0.5269, -1.359), (-0.1028, -0.5168, -1.359), (-0.2016, -0.4868, -1.359), (-0.2927, -0.4381, -1.359), (-0.3726, -0.3726, -1.359), (-0.4381, -0.2927, -1.359), (-0.4868, -0.2016, -1.359), (-0.5168, -0.1028, -1.359), (-0.5269, 5.735e-07, -1.359), (-0.5168, 0.1028, -1.359), (-0.4868, 0.2016, -1.359), (-0.4381, 0.2927, -1.359), (-0.3726, 0.3726, -1.359), (-0.2927, 0.4381, -1.359), (-0.2016, 0.4868, -1.359), (-0.1028, 0.5168, -1.359), (1.702e-07, 0.5269, -1.359), (0.1015, 0.5102, -1.515), (0.1991, 0.4806, -1.515), (0.289, 0.4325, -1.515), (0.3678, 0.3678, -1.515), (0.4325, 0.289, -1.515), (0.4806, 0.1991, -1.515), (0.5102, 0.1015, -1.515), (0.5202, 3.083e-07, -1.515), (0.5102, -0.1015, -1.515), (0.4806, -0.1991, -1.515), (0.4325, -0.289, -1.515), (0.3678, -0.3678, -1.515), (0.289, -0.4325, -1.515), (0.1991, -0.4806, -1.515), (0.1015, -0.5102, -1.515), (-1.061e-07, -0.5201, -1.515), (-0.1015, -0.5102, -1.515), (-0.1991, -0.4806, -1.515), (-0.289, -0.4325, -1.515), (-0.3678, -0.3678, -1.515), (-0.4325, -0.289, -1.515), (-0.4806, -0.1991, -1.515), (-0.5102, -0.1015, -1.515), (-0.5201, 5.714e-07, -1.515), (-0.5102, 0.1015, -1.515), (-0.4806, 0.1991, -1.515), (-0.4325, 0.289, -1.515), (-0.3678, 0.3678, -1.515), (-0.289, 0.4325, -1.515), (-0.1991, 0.4806, -1.515), (-0.1015, 0.5102, -1.515), (1.679e-07, 0.5202, -1.515), (0.09412, 0.4732, -1.618), (0.1846, 0.4457, -1.618), (0.268, 0.4011, -1.618), (0.3411, 0.3411, -1.618), (0.4011, 0.268, -1.618), (0.4457, 0.1846, -1.618), (0.4732, 0.09412, -1.618), (0.4824, 3.147e-07, -1.618), (0.4732, -0.09412, -1.618), (0.4457, -0.1846, -1.618), (0.4011, -0.268, -1.618), (0.3411, -0.3411, -1.618), (0.268, -0.4011, -1.618), (0.1846, -0.4457, -1.618), (0.09412, -0.4732, -1.618), (-9.418e-08, -0.4824, -1.618), (-0.09412, -0.4732, -1.618), (-0.1846, -0.4457, -1.618), (-0.268, -0.4011, -1.618), (-0.3411, -0.3411, -1.618), (-0.4011, -0.268, -1.618), (-0.4457, -0.1846, -1.618), (-0.4732, -0.09412, -1.618), (-0.4824, 5.587e-07, -1.618), (-0.4732, 0.09412, -1.618), (-0.4457, 0.1846, -1.618), (-0.4011, 0.268, -1.618), (-0.3411, 0.3411, -1.618), (-0.268, 0.4011, -1.618), (-0.1846, 0.4457, -1.618), (-0.09412, 0.4732, -1.618), (1.6e-07, 0.4824, -1.618), (0.07543, 0.3792, -1.699), (0.148, 0.3572, -1.699), (0.2148, 0.3215, -1.699), (0.2734, 0.2734, -1.699), (0.3215, 0.2148, -1.699), (0.3572, 0.148, -1.699), (0.3792, 0.07543, -1.699), (0.3867, 3.306e-07, -1.699), (0.3792, -0.07543, -1.699), (0.3572, -0.148, -1.699), (0.3215, -0.2148, -1.699), (0.2734, -0.2734, -1.699), (0.2148, -0.3215, -1.699), (0.148, -0.3572, -1.699), (0.07543, -0.3792, -1.699), (-6.49e-08, -0.3867, -1.699), (-0.07543, -0.3792, -1.699), (-0.148, -0.3572, -1.699), (-0.2148, -0.3215, -1.699), (-0.2734, -0.2734, -1.699), (-0.3215, -0.2148, -1.699), (-0.3572, -0.148, -1.699), (-0.3792, -0.07543, -1.699), (-0.3867, 5.262e-07, -1.699), (-0.3792, 0.07543, -1.699), (-0.3572, 0.148, -1.699), (-0.3215, 0.2148, -1.699), (-0.2734, 0.2734, -1.699), (-0.2148, 0.3215, -1.699), (-0.148, 0.3572, -1.699), (-0.07543, 0.3792, -1.699), (1.388e-07, 0.3867, -1.699), (0.2156, 0.5205, -1.036), (-0.5525, -0.1099, -1.036), (-1.175e-07, -0.5634, -1.036), (-0.2156, 0.5205, -1.036), (0.4684, -0.313, -1.036), (-0.5634, 5.844e-07, -1.036), (-0.5525, 0.1099, -1.036), (0.313, 0.4684, -1.036), (0.3984, 0.3984, -1.036), (-0.1099, -0.5525, -1.036), (-0.2156, -0.5205, -1.036), (-0.1099, 0.5525, -1.036), (0.3984, -0.3984, -1.036), (0.313, -0.4684, -1.036), (-0.5205, 0.2156, -1.036), (-0.4684, 0.313, -1.036), (0.4684, 0.313, -1.036), (0.5205, 0.2156, -1.036), (1.793e-07, 0.5634, -1.036), (0.1099, 0.5525, -1.036), (-0.313, -0.4684, -1.036), (-0.3984, -0.3984, -1.036), (0.2156, -0.5205, -1.036), (0.1099, -0.5525, -1.036), (0.5525, 0.1099, -1.036), (0.5634, 2.995e-07, -1.036), (-0.4684, -0.313, -1.036), (-0.5205, -0.2156, -1.036), (-0.3984, 0.3984, -1.036), (-0.313, 0.4684, -1.036), (0.5525, -0.1099, -1.036), (0.5205, -0.2156, -1.036)], [], [(350, 3, 10, 11), (349, 1, 7, 8), (59, 70, 357, 356), (348, 71, 5), (4, 350, 11, 12), (2, 349, 8, 9), (35, 46, 324, 335), (0, 348, 5, 6), (351, 4, 12, 13), (3, 2, 9, 10), (1, 0, 6, 7), (146, 157, 214, 225), (9, 8, 19, 20), (48, 59, 356, 355), (6, 5, 16, 17), (13, 12, 23, 24), (10, 9, 20, 21), (7, 6, 17, 18), (204, 215, 371, 370), (11, 10, 21, 22), (8, 7, 18, 19), (237, 248, 374, 373), (5, 71, 16), (12, 11, 22, 23), (19, 18, 29, 30), (226, 237, 373, 372), (16, 71, 27), (23, 22, 33, 34), (20, 19, 30, 31), (93, 104, 360, 359), (17, 16, 27, 28), (24, 23, 34, 35), (21, 20, 31, 32), (18, 17, 28, 29), (26, 37, 354, 15), (22, 21, 32, 33), (32, 31, 42, 43), (29, 28, 39, 40), (104, 115, 361, 360), (33, 32, 43, 44), (30, 29, 40, 41), (170, 181, 367, 366), (27, 71, 38), (34, 33, 44, 45), (31, 30, 41, 42), (148, 159, 365, 364), (28, 27, 38, 39), (35, 34, 45, 46), (42, 41, 52, 53), (37, 48, 355, 354), (39, 38, 49, 50), (46, 45, 56, 57), (43, 42, 53, 54), (40, 39, 50, 51), (259, 270, 376, 375), (44, 43, 54, 55), (41, 40, 51, 52), (159, 170, 366, 365), (38, 71, 49), (45, 44, 55, 56), (55, 54, 65, 66), (52, 51, 62, 63), (192, 203, 369, 368), (49, 71, 60), (56, 55, 66, 67), (53, 52, 63, 64), (82, 93, 359, 358), (50, 49, 60, 61), (57, 56, 67, 68), (54, 53, 64, 65), (51, 50, 61, 62), (248, 259, 375, 374), (65, 64, 76, 77), (62, 61, 73, 74), (203, 204, 370, 369), (66, 65, 77, 78), (63, 62, 74, 75), (126, 137, 363, 362), (60, 71, 72), (67, 66, 78, 79), (64, 63, 75, 76), (181, 192, 368, 367), (61, 60, 72, 73), (68, 67, 79, 80), (79, 78, 89, 90), (76, 75, 86, 87), (137, 148, 364, 363), (73, 72, 83, 84), (80, 79, 90, 91), (77, 76, 87, 88), (74, 73, 84, 85), (314, 325, 381, 380), (78, 77, 88, 89), (75, 74, 85, 86), (347, 353, 384, 383), (72, 71, 83), (89, 88, 99, 100), (86, 85, 96, 97), (281, 292, 378, 377), (83, 71, 94), (90, 89, 100, 101), (87, 86, 97, 98), (303, 314, 380, 379), (84, 83, 94, 95), (91, 90, 101, 102), (88, 87, 98, 99), (85, 84, 95, 96), (336, 347, 383, 382), (102, 101, 112, 113), (99, 98, 109, 110), (96, 95, 106, 107), (270, 281, 377, 376), (100, 99, 110, 111), (97, 96, 107, 108), (215, 226, 372, 371), (94, 71, 105), (101, 100, 111, 112), (98, 97, 108, 109), (353, 26, 15, 384), (95, 94, 105, 106), (105, 71, 116), (112, 111, 122, 123), (109, 108, 119, 120), (115, 126, 362, 361), (106, 105, 116, 117), (113, 112, 123, 124), (110, 109, 120, 121), (107, 106, 117, 118), (325, 336, 382, 381), (111, 110, 121, 122), (108, 107, 118, 119), (70, 82, 358, 357), (481, 488, 48, 37), (122, 121, 132, 133), (119, 118, 129, 130), (292, 303, 379, 378), (116, 71, 127), (123, 122, 133, 134), (120, 119, 130, 131), (483, 490, 203, 192), (117, 116, 127, 128), (124, 123, 134, 135), (121, 120, 131, 132), (118, 117, 128, 129), (128, 127, 138, 139), (135, 134, 145, 146), (132, 131, 142, 143), (129, 128, 139, 140), (500, 481, 37, 26), (133, 132, 143, 144), (130, 129, 140, 141), (482, 486, 270, 259), (127, 71, 138), (134, 133, 144, 145), (131, 130, 141, 142), (485, 493, 148, 137), (484, 492, 347, 336), (138, 71, 149), (145, 144, 155, 156), (142, 141, 152, 153), (489, 497, 70, 59), (139, 138, 149, 150), (146, 145, 156, 157), (143, 142, 153, 154), (140, 139, 150, 151), (491, 501, 215, 204), (144, 143, 154, 155), (141, 140, 151, 152), (151, 150, 161, 162), (498, 505, 93, 82), (155, 154, 165, 166), (152, 151, 162, 163), (487, 495, 292, 281), (149, 71, 160), (156, 155, 166, 167), (153, 152, 163, 164), (502, 507, 237, 226), (150, 149, 160, 161), (157, 156, 167, 168), (154, 153, 164, 165), (506, 511, 115, 104), (161, 160, 171, 172), (168, 167, 178, 179), (165, 164, 175, 176), (162, 161, 172, 173), (508, 482, 259, 248), (166, 165, 176, 177), (163, 162, 173, 174), (494, 503, 170, 159), (160, 71, 171), (167, 166, 177, 178), (164, 163, 174, 175), (174, 173, 184, 185), (496, 509, 314, 303), (171, 71, 182), (178, 177, 188, 189), (175, 174, 185, 186), (510, 484, 336, 325), (172, 171, 182, 183), (179, 178, 189, 190), (176, 175, 186, 187), (173, 172, 183, 184), (512, 485, 137, 126), (177, 176, 187, 188), (184, 183, 194, 195), (492, 499, 353, 347), (188, 187, 198, 199), (185, 184, 195, 196), (504, 483, 192, 181), (182, 71, 193), (189, 188, 199, 200), (186, 185, 196, 197), (490, 491, 204, 203), (183, 182, 193, 194), (190, 189, 200, 201), (187, 186, 197, 198), (197, 196, 208, 209), (488, 489, 59, 48), (194, 193, 205, 206), (201, 200, 212, 213), (198, 197, 209, 210), (195, 194, 206, 207), (495, 496, 303, 292), (199, 198, 210, 211), (196, 195, 207, 208), (486, 487, 281, 270), (193, 71, 205), (200, 199, 211, 212), (208, 207, 218, 219), (493, 494, 159, 148), (205, 71, 216), (212, 211, 222, 223), (209, 208, 219, 220), (499, 500, 26, 353), (206, 205, 216, 217), (213, 212, 223, 224), (210, 209, 220, 221), (207, 206, 217, 218), (501, 502, 226, 215), (211, 210, 221, 222), (221, 220, 231, 232), (218, 217, 228, 229), (505, 506, 104, 93), (222, 221, 232, 233), (219, 218, 229, 230), (497, 498, 82, 70), (216, 71, 227), (223, 222, 233, 234), (220, 219, 230, 231), (507, 508, 248, 237), (217, 216, 227, 228), (224, 223, 234, 235), (231, 230, 241, 242), (511, 512, 126, 115), (228, 227, 238, 239), (235, 234, 245, 246), (232, 231, 242, 243), (229, 228, 239, 240), (135, 146, 225, 236), (233, 232, 243, 244), (230, 229, 240, 241), (503, 504, 181, 170), (227, 71, 238), (234, 233, 244, 245), (244, 243, 254, 255), (241, 240, 251, 252), (509, 510, 325, 314), (238, 71, 249), (245, 244, 255, 256), (242, 241, 252, 253), (301, 312, 58, 69), (239, 238, 249, 250), (246, 245, 256, 257), (243, 242, 253, 254), (240, 239, 250, 251), (13, 24, 346, 352), (254, 253, 264, 265), (251, 250, 261, 262), (224, 235, 136, 147), (255, 254, 265, 266), (252, 251, 262, 263), (190, 201, 169, 180), (249, 71, 260), (256, 255, 266, 267), (253, 252, 263, 264), (68, 80, 291, 302), (250, 249, 260, 261), (257, 256, 267, 268), (267, 266, 277, 278), (264, 263, 274, 275), (24, 35, 335, 346), (261, 260, 271, 272), (268, 267, 278, 279), (265, 264, 275, 276), (262, 261, 272, 273), (168, 179, 191, 202), (266, 265, 276, 277), (263, 262, 273, 274), (290, 301, 69, 81), (260, 71, 271), (277, 276, 287, 288), (274, 273, 284, 285), (179, 190, 180, 191), (271, 71, 282), (278, 277, 288, 289), (275, 274, 285, 286), (323, 334, 36, 47), (272, 271, 282, 283), (279, 278, 289, 290), (276, 275, 286, 287), (273, 272, 283, 284), (201, 213, 158, 169), (290, 289, 300, 301), (287, 286, 297, 298), (284, 283, 294, 295), (46, 57, 313, 324), (288, 287, 298, 299), (285, 284, 295, 296), (334, 345, 25, 36), (282, 71, 293), (289, 288, 299, 300), (286, 285, 296, 297), (213, 224, 147, 158), (283, 282, 293, 294), (293, 71, 304), (300, 299, 310, 311), (297, 296, 307, 308), (80, 91, 280, 291), (294, 293, 304, 305), (301, 300, 311, 312), (298, 297, 308, 309), (295, 294, 305, 306), (257, 268, 103, 114), (299, 298, 309, 310), (296, 295, 306, 307), (351, 13, 352, 14), (124, 135, 236, 247), (310, 309, 320, 321), (307, 306, 317, 318), (57, 68, 302, 313), (304, 71, 315), (311, 310, 321, 322), (308, 307, 318, 319), (246, 257, 114, 125), (305, 304, 315, 316), (312, 311, 322, 323), (309, 308, 319, 320), (306, 305, 316, 317), (316, 315, 326, 327), (323, 322, 333, 334), (320, 319, 330, 331), (317, 316, 327, 328), (268, 279, 92, 103), (321, 320, 331, 332), (318, 317, 328, 329), (235, 246, 125, 136), (315, 71, 326), (322, 321, 332, 333), (319, 318, 329, 330), (113, 124, 247, 258), (91, 102, 269, 280), (326, 71, 337), (333, 332, 343, 344), (330, 329, 340, 341), (345, 351, 14, 25), (327, 326, 337, 338), (334, 333, 344, 345), (331, 330, 341, 342), (328, 327, 338, 339), (102, 113, 258, 269), (332, 331, 342, 343), (329, 328, 339, 340), (339, 338, 0, 1), (312, 323, 47, 58), (343, 342, 3, 350), (340, 339, 1, 349), (157, 168, 202, 214), (337, 71, 348), (344, 343, 350, 4), (341, 340, 349, 2), (279, 290, 81, 92), (338, 337, 348, 0), (345, 344, 4, 351), (342, 341, 2, 3), (380, 381, 413, 412), (366, 367, 399, 398), (359, 360, 392, 391), (355, 356, 388, 387), (370, 371, 403, 402), (374, 375, 407, 406), (369, 370, 402, 401), (15, 354, 386, 385), (381, 382, 414, 413), (379, 380, 412, 411), (375, 376, 408, 407), (364, 365, 397, 396), (378, 379, 411, 410), (384, 15, 385, 416), (368, 369, 401, 400), (373, 374, 406, 405), (354, 355, 387, 386), (383, 384, 416, 415), (362, 363, 395, 394), (358, 359, 391, 390), (377, 378, 410, 409), (356, 357, 389, 388), (382, 383, 415, 414), (371, 372, 404, 403), (367, 368, 400, 399), (363, 364, 396, 395), (357, 358, 390, 389), (361, 362, 394, 393), (372, 373, 405, 404), (365, 366, 398, 397), (360, 361, 393, 392), (376, 377, 409, 408), (400, 401, 433, 432), (413, 414, 446, 445), (386, 387, 419, 418), (399, 400, 432, 431), (412, 413, 445, 444), (385, 386, 418, 417), (398, 399, 431, 430), (411, 412, 444, 443), (397, 398, 430, 429), (410, 411, 443, 442), (396, 397, 429, 428), (409, 410, 442, 441), (395, 396, 428, 427), (408, 409, 441, 440), (394, 395, 427, 426), (407, 408, 440, 439), (393, 394, 426, 425), (406, 407, 439, 438), (392, 393, 425, 424), (405, 406, 438, 437), (391, 392, 424, 423), (404, 405, 437, 436), (390, 391, 423, 422), (403, 404, 436, 435), (416, 385, 417, 448), (389, 390, 422, 421), (402, 403, 435, 434), (415, 416, 448, 447), (388, 389, 421, 420), (401, 402, 434, 433), (414, 415, 447, 446), (387, 388, 420, 419), (429, 430, 462, 461), (442, 443, 475, 474), (428, 429, 461, 460), (441, 442, 474, 473), (427, 428, 460, 459), (440, 441, 473, 472), (426, 427, 459, 458), (439, 440, 472, 471), (425, 426, 458, 457), (438, 439, 471, 470), (424, 425, 457, 456), (437, 438, 470, 469), (423, 424, 456, 455), (436, 437, 469, 468), (422, 423, 455, 454), (435, 436, 468, 467), (448, 417, 449, 480), (421, 422, 454, 453), (434, 435, 467, 466), (447, 448, 480, 479), (420, 421, 453, 452), (433, 434, 466, 465), (446, 447, 479, 478), (419, 420, 452, 451), (432, 433, 465, 464), (445, 446, 478, 477), (418, 419, 451, 450), (431, 432, 464, 463), (444, 445, 477, 476), (417, 418, 450, 449), (430, 431, 463, 462), (443, 444, 476, 475), (58, 47, 510, 509), (214, 202, 504, 503), (269, 258, 512, 511), (136, 125, 508, 507), (313, 302, 498, 497), (291, 280, 506, 505), (158, 147, 502, 501), (14, 352, 500, 499), (236, 225, 494, 493), (103, 92, 487, 486), (81, 69, 496, 495), (335, 324, 489, 488), (180, 169, 491, 490), (202, 191, 483, 504), (25, 14, 499, 492), (258, 247, 485, 512), (47, 36, 484, 510), (69, 58, 509, 496), (225, 214, 503, 494), (125, 114, 482, 508), (280, 269, 511, 506), (147, 136, 507, 502), (92, 81, 495, 487), (302, 291, 505, 498), (169, 158, 501, 491), (324, 313, 497, 489), (36, 25, 492, 484), (247, 236, 493, 485), (114, 103, 486, 482), (352, 346, 481, 500), (191, 180, 490, 483), (346, 335, 488, 481)])
me_sphere.materials.append(None)
me_sphere.use_remesh_preserve_volume = False
me_sphere.use_remesh_preserve_attributes = False
me_sphere.use_mirror_vertex_groups = False
me_sphere.update()

# ---- curves / text
cu_filament_curve = bpy.data.curves.new('Filament Curve', 'CURVE')
cu_filament_curve.dimensions = '3D'
_sp = cu_filament_curve.splines.new('BEZIER'); _sp.bezier_points.add(5)
_sp.bezier_points.foreach_set('co', [-0.03199, 0.0, 0.0, 0.5695, -0.008183, -0.004567, 1.337, -0.02278, -0.04849, 1.85, 0.02027, -0.04588, 2.449, -0.02039, 0.03904, 3.254, 0.0, 0.0])
_sp.bezier_points.foreach_set('handle_left', [-0.3158, -0.002996, 0.0, 0.4082, -0.008227, -0.004567, 1.211, -0.02585, -0.04319, 1.817, 0.02028, -0.04588, 2.243, -0.01447, 0.03643, 3.178, 0.0, 0.0])
_sp.bezier_points.foreach_set('handle_right', [0.03897, 0.0007489, 0.0, 0.6501, -0.008161, -0.004567, 1.463, -0.01971, -0.05378, 1.917, 0.02023, -0.04588, 2.654, -0.0263, 0.04164, 3.559, 0.0, 0.0])
for _p, _l, _r in zip(_sp.bezier_points, ['ALIGNED', 'ALIGNED', 'ALIGNED', 'ALIGNED', 'ALIGNED', 'ALIGNED'], ['ALIGNED', 'ALIGNED', 'ALIGNED', 'ALIGNED', 'ALIGNED', 'ALIGNED']): _p.handle_left_type = _l; _p.handle_right_type = _r
_sp.order_u = 0
_sp.order_v = 0
cu_filament_curve.use_path = True
cu_filament_curve.use_path_clamp = True
cu_filament_curve.bevel_resolution = 0
cu_filament_curve.fill_mode = 'HALF'
cu_beziercurve_001 = bpy.data.curves.new('BezierCurve.001', 'CURVE')
cu_beziercurve_001.dimensions = '3D'
_sp = cu_beziercurve_001.splines.new('BEZIER'); _sp.bezier_points.add(7)
_sp.bezier_points.foreach_set('co', [-4.926, -0.07065, -0.01418, -4.441, -0.2168, -0.04179, -3.905, -0.09884, -0.01418, -4.007, 0.2873, 0.2301, -3.74, -0.05653, -0.1603, -2.324, -0.06708, -0.336, -0.7683, 0.0148, -0.4737, 0.8719, -0.05653, -0.7314])
_sp.bezier_points.foreach_set('handle_left', [-5.182, 0.06146, -0.01418, -4.726, -0.1782, -0.04179, -4.256, -0.2396, -0.08292, -3.622, 0.2853, 0.2301, -4.54, -0.05234, -0.1603, -2.701, -0.07697, -0.2999, -0.9373, 0.01477, -0.4498, 0.4545, -0.05653, -0.7314])
_sp.bezier_points.foreach_set('handle_right', [-4.829, -0.1204, -0.01418, -4.334, -0.2313, -0.04179, -3.772, -0.04582, 0.01171, -4.152, 0.2881, 0.2301, -3.665, -0.05692, -0.1603, -1.948, -0.05719, -0.3721, -0.4303, 0.01487, -0.5214, 1.707, -0.05653, -0.7314])
for _p, _l, _r in zip(_sp.bezier_points, ['ALIGNED', 'ALIGNED', 'ALIGNED', 'ALIGNED', 'ALIGNED', 'ALIGNED', 'ALIGNED', 'ALIGNED'], ['ALIGNED', 'ALIGNED', 'ALIGNED', 'ALIGNED', 'ALIGNED', 'ALIGNED', 'ALIGNED', 'ALIGNED']): _p.handle_left_type = _l; _p.handle_right_type = _r
_sp.order_u = 0
_sp.order_v = 0
cu_beziercurve_001.use_path = True
cu_beziercurve_001.use_path_clamp = True
cu_beziercurve_001.bevel_resolution = 1
cu_beziercurve_001.bevel_depth = 0.035
cu_beziercurve_001.fill_mode = 'FULL'
cu_beziercurve = bpy.data.curves.new('BezierCurve', 'CURVE')
cu_beziercurve.dimensions = '3D'
_sp = cu_beziercurve.splines.new('BEZIER'); _sp.bezier_points.add(2)
_sp.bezier_points.foreach_set('co', [-4.061, -0.06425, 1.119, -4.051, -1.293e-07, 0.9624, 0.8035, -8.8e-09, 0.06549])
_sp.bezier_points.foreach_set('handle_left', [-3.866, -0.06527, 1.119, -4.456, 0.00212, 0.9624, 0.3805, -8.8e-09, 0.06549])
_sp.bezier_points.foreach_set('handle_right', [-4.134, -0.06387, 1.119, -3.898, -0.0007987, 0.9624, 1.227, -8.8e-09, 0.06549])
for _p, _l, _r in zip(_sp.bezier_points, ['ALIGNED', 'ALIGNED', 'ALIGNED'], ['ALIGNED', 'ALIGNED', 'ALIGNED']): _p.handle_left_type = _l; _p.handle_right_type = _r
_sp.order_u = 0
_sp.order_v = 0
cu_beziercurve.use_path = True
cu_beziercurve.use_path_clamp = True
cu_beziercurve.bevel_resolution = 2
cu_beziercurve.bevel_depth = 0.04
cu_beziercurve.fill_mode = 'FULL'

# ---- objects
ob_filament_curve = bpy.data.objects.new('Filament Curve', cu_filament_curve)
ob_circle = bpy.data.objects.new('Circle', me_circle_001)
ob_cube = bpy.data.objects.new('Cube', me_cube_001)
ob_beziercurve_001 = bpy.data.objects.new('BezierCurve.001', cu_beziercurve_001)
ob_beziercurve = bpy.data.objects.new('BezierCurve', cu_beziercurve)
ob_cylinder = bpy.data.objects.new('Cylinder', me_cylinder)
ob_sphere = bpy.data.objects.new('Sphere', me_sphere)

# ---- transforms, parenting, visibility, modifiers, constraints
ob_filament_curve.location = (-1.62, 0.04907, 4.269)
ob_filament_curve.lineart.crease_threshold = 0.0
ob_circle.location = (-1.671, 0.04907, 4.305)
ob_circle.rotation_euler = (0.2538, 3.126, 3.145)
ob_circle.scale = (0.02299, 0.02299, 0.02299)
ob_circle.lineart.crease_threshold = 0.0
_m = ob_circle.modifiers.new('Screw', 'SCREW')
_m.iterations = 73
_m.axis = 'X'
_m.screw_offset = 2.0
_m = ob_circle.modifiers.new('Curve', 'CURVE')
_m.object = ob_filament_curve
ob_cube.location = (0.0, 0.0, -3.585)
ob_cube.lineart.crease_threshold = 0.0
_m = ob_cube.modifiers.new('Subsurf', 'SUBSURF')
_m.uv_smooth = 'PRESERVE_CORNERS'
_m.levels = 3
_m.render_levels = 3
_m.show_only_control_edges = False
ob_beziercurve_001.location = (0.6383, 0.0, 2.694)
ob_beziercurve_001.rotation_euler = (-1.344e-07, 1.571, 0.0)
ob_beziercurve_001.scale = (0.3962, 0.3962, 0.3962)
ob_beziercurve_001.lineart.crease_threshold = 0.0
_m = ob_beziercurve_001.modifiers.new('Mirror', 'MIRROR')
_m.mirror_object = ob_cube
ob_beziercurve.location = (0.6383, 0.0, 0.03803)
ob_beziercurve.rotation_euler = (-1.344e-07, 1.571, 0.0)
ob_beziercurve.lineart.crease_threshold = 0.0
_m = ob_beziercurve.modifiers.new('Mirror', 'MIRROR')
_m.mirror_object = ob_cube
ob_cylinder.location = (0.0, 0.0, -6.528)
ob_cylinder.scale = (2.357, 2.357, 2.357)
ob_cylinder.lineart.crease_threshold = 0.0
_m = ob_cylinder.modifiers.new('Subsurf', 'SUBSURF')
_m.uv_smooth = 'PRESERVE_CORNERS'
_m.levels = 3
_m.render_levels = 3
_m.show_only_control_edges = False
_m = ob_cylinder.modifiers.new('Solidify', 'SOLIDIFY')
_m.thickness = 0.05
_m.nonmanifold_thickness_mode = 'FIXED'
_m.nonmanifold_merge_threshold = 0.0003
ob_sphere.location = (0.0, 0.0, 3.763)
ob_sphere.scale = (4.915, 4.915, 4.915)
ob_sphere.lineart.crease_threshold = 0.0
_m = ob_sphere.modifiers.new('Subsurf', 'SUBSURF')
_m.uv_smooth = 'PRESERVE_CORNERS'
_m.quality = 2
_m.levels = 4
_m.show_only_control_edges = False
_m = ob_sphere.modifiers.new('Solidify', 'SOLIDIFY')
_m.nonmanifold_thickness_mode = 'FIXED'
_m.nonmanifold_merge_threshold = 0.0003

# ---- collection membership
col_collection_1.objects.link(ob_filament_curve)
col_collection_1.objects.link(ob_circle)
col_collection_1.objects.link(ob_cube)
col_collection_1.objects.link(ob_beziercurve_001)
col_collection_1.objects.link(ob_beziercurve)
col_collection_1.objects.link(ob_cylinder)
col_collection_1.objects.link(ob_sphere)

# ---- scene / render settings (as saved in the file)
scene.frame_start = 1; scene.frame_end = 250; scene.frame_set(1)
scene.render.engine = 'BLENDER_EEVEE_NEXT'
scene.render.resolution_percentage = 50
scene.render.dither_intensity = 0.0
scene.cycles.use_denoising = False
scene.cycles.samples = 128
scene.cycles.sampling_pattern = 'TABULATED_SOBOL'
scene.cycles.use_adaptive_sampling = False
scene.cycles.use_light_tree = False
scene.cycles.blur_glossy = 0.0
scene.cycles.sample_clamp_indirect = 0.0
scene.view_settings.view_transform = 'Standard'
bpy.context.view_layer.update()

# ---- added for rendering (the .blend has no active camera and no usable light): camera, sun
cam_auto = bpy.data.cameras.new('AutoCamera')
cam_auto.lens = 50.0
cam_auto.sensor_width = 36.0
cam_auto.clip_end = 1000.0
ob_auto_camera = bpy.data.objects.new('AutoCamera', cam_auto)
scene.collection.objects.link(ob_auto_camera)
ob_auto_camera.location = (20.1697, -24.2036, 16.2966)
ob_auto_camera.rotation_euler = (1.09748, -7.21219e-08, 0.694738)
scene.camera = ob_auto_camera
light_auto_sun = bpy.data.lights.new('AutoSun', 'SUN')
light_auto_sun.energy = 3.0
light_auto_sun.angle = 0.0523599
ob_auto_sun = bpy.data.objects.new('AutoSun', light_auto_sun)
scene.collection.objects.link(ob_auto_sun)
ob_auto_sun.rotation_euler = (0.872665, 0.174533, 0.523599)
bpy.context.view_layer.update()

